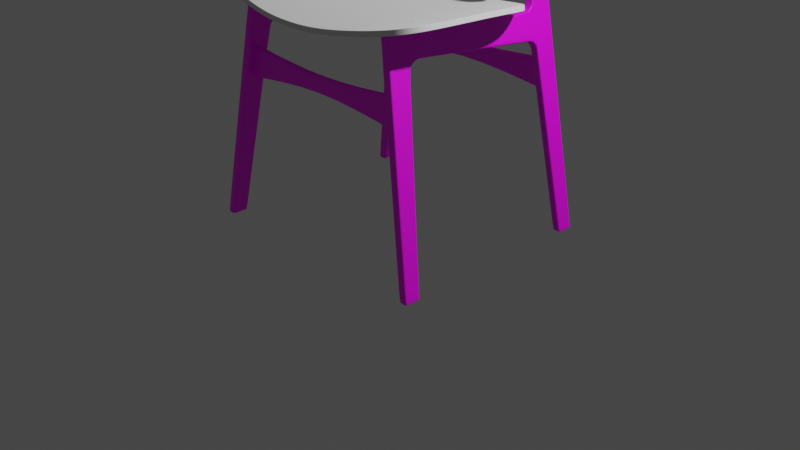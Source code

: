 # Source: part_7.blend  (saved by Blender 2.82.7; exported with 4.5.12 LTS)
import bpy
from mathutils import Matrix  # noqa: F401  (used for matrix-valued properties, if any)

bpy.ops.wm.read_factory_settings(use_empty=True)
scene = bpy.context.scene
scene.name = 'Scene'

# ---- collections
col_collection = bpy.data.collections.new('Collection'); scene.collection.children.link(col_collection)
col_references = bpy.data.collections.new('References'); scene.collection.children.link(col_references)
col_chair = bpy.data.collections.new('Chair'); scene.collection.children.link(col_chair)

# ---- images (referenced by path relative to the original .blend; pixels are not part of the script)
import os
ASSET_DIR = os.environ.get("B2B_ASSET_DIR", "")  # directory of the original .blend (textures are referenced by path, not embedded)
HERE = os.path.dirname(os.path.abspath(__file__))  # packed textures are extracted next to this script under _unpacked/

def load_image(name, relpath, width, height, colorspace="sRGB"):
    """Load a texture the original file referenced (path relative to the .blend, or extracted next to this script)."""
    p = next((c for c in (os.path.join(HERE, relpath), os.path.join(ASSET_DIR, relpath)) if relpath and os.path.exists(c)), "")
    if p:
        img = bpy.data.images.load(p, check_existing=True)
        img.name = name
    else:  # same state as the original file: an image datablock whose file is absent (Cycles renders it pink)
        img = bpy.data.images.new(name, width, height)
        img.source = "FILE"
        img.filepath = "//" + (relpath or name)
    img.colorspace_settings.name = colorspace
    return img
img_untitled = load_image('Untitled', '', 1024, 1024, 'sRGB')

# ---- materials (node trees are filled in below, after node groups)
mat_material = bpy.data.materials.new('Material')
mat_material.use_transparent_shadow = False

# ---- node groups
ng_auto_smooth = bpy.data.node_groups.new('Auto Smooth', 'GeometryNodeTree')
_s = ng_auto_smooth.interface.new_socket(name='Geometry', in_out='OUTPUT', socket_type='NodeSocketGeometry')
_s = ng_auto_smooth.interface.new_socket(name='Geometry', in_out='INPUT', socket_type='NodeSocketGeometry')
_s = ng_auto_smooth.interface.new_socket(name='Angle', in_out='INPUT', socket_type='NodeSocketFloat')
_s.subtype = 'ANGLE'
_s.min_value = 0.0
_s.max_value = 3.142
ng_auto_smooth.is_modifier = True
_N = ng_auto_smooth.nodes; _L = ng_auto_smooth.links
n0 = _N.new('NodeGroupOutput'); n0.name = 'Group Output'; n0.location = (480, -100)
n1 = _N.new('NodeGroupInput'); n1.name = 'Group Input'; n1.location = (-420, -300)
n2 = _N.new('NodeGroupInput'); n2.name = 'Group Input.001'; n2.location = (-60, -100)
n3 = _N.new('GeometryNodeSetShadeSmooth'); n3.name = 'Set Shade Smooth'; n3.location = (120, -100)
n3.domain = 'EDGE'
n4 = _N.new('GeometryNodeSetShadeSmooth'); n4.name = 'Set Shade Smooth.001'; n4.location = (300, -100)
n5 = _N.new('GeometryNodeInputMeshEdgeAngle'); n5.name = 'Edge Angle'; n5.location = (-420, -220)
n6 = _N.new('GeometryNodeInputEdgeSmooth'); n6.name = 'Is Edge Smooth'; n6.location = (-60, -160)
n7 = _N.new('GeometryNodeInputShadeSmooth'); n7.name = 'Is Face Smooth'; n7.location = (-240, -340)
n8 = _N.new('FunctionNodeBooleanMath'); n8.name = 'Boolean Math'; n8.location = (-60, -220)
n9 = _N.new('FunctionNodeCompare'); n9.name = 'Compare'; n9.location = (-240, -180)
n9.operation = 'LESS_EQUAL'
_L.new(n5.outputs[0], n9.inputs[0])
_L.new(n4.outputs[0], n0.inputs[0])
_L.new(n1.outputs[1], n9.inputs[1])
_L.new(n9.outputs[0], n8.inputs[0])
_L.new(n7.outputs[0], n8.inputs[1])
_L.new(n2.outputs[0], n3.inputs[0])
_L.new(n6.outputs[0], n3.inputs[1])
_L.new(n3.outputs[0], n4.inputs[0])
_L.new(n8.outputs[0], n3.inputs[2])
n0.is_active_output = True

# ---- material node trees
mat_material.use_nodes = True; mat_material.node_tree.nodes.clear()
_N = mat_material.node_tree.nodes; _L = mat_material.node_tree.links
n0 = _N.new('ShaderNodeOutputMaterial'); n0.name = 'Material Output'; n0.location = (300, 300)
n1 = _N.new('ShaderNodeBsdfPrincipled'); n1.name = 'Principled BSDF'; n1.location = (10, 300)
n1.distribution = 'GGX'
n1.subsurface_method = 'BURLEY'
n1.inputs[3].default_value = 1.45
n1.inputs[27].default_value = (0.0, 0.0, 0.0, 1.0)
n1.inputs[28].default_value = 1.0
n2 = _N.new('ShaderNodeTexImage'); n2.name = 'Image Texture'; n2.location = (-280, 280)
n2.image = img_untitled
_L.new(n1.outputs[0], n0.inputs[0])
_L.new(n2.outputs[0], n1.inputs[0])
n0.is_active_output = True

# ---- world
world_world = bpy.data.worlds.new('World'); scene.world = world_world
world_world.use_nodes = True; world_world.node_tree.nodes.clear()
_N = world_world.node_tree.nodes; _L = world_world.node_tree.links
n0 = _N.new('ShaderNodeOutputWorld'); n0.name = 'World Output'; n0.location = (300, 300)
n1 = _N.new('ShaderNodeBackground'); n1.name = 'Background'; n1.location = (10, 300)
n1.inputs[0].default_value = (0.05088, 0.05088, 0.05088, 1.0)
_L.new(n1.outputs[0], n0.inputs[0])
n0.is_active_output = True
world_world.color = (0.05088, 0.05088, 0.05088)
world_world.use_sun_shadow = False
world_world.sun_shadow_jitter_overblur = 0.0

# ---- cameras
cam_camera = bpy.data.cameras.new('Camera')
cam_camera.clip_end = 100.0
cam_camera.ortho_scale = 7.314

# ---- lights
light_light = bpy.data.lights.new('Light', 'POINT')
light_light.transmission_factor = 0.0
light_light.energy = 1000.0
light_light.shadow_soft_size = 0.1
light_light.shadow_maximum_resolution = 0.006
light_light.use_absolute_resolution = True

# ---- meshes
me_plane_001 = bpy.data.meshes.new('Plane.001')
me_plane_001.from_pydata([(0.0, 1.088, -0.7802), (1.22, 0.6679, -0.4765), (-1.344e-16, 1.063, 0.7476), (1.064, 0.7669, 0.5254), (0.5027, 1.036, -0.7594), (0.4255, 1.042, 0.7322), (1.037, 0.8156, -0.7449), (0.9446, 0.841, 0.6844), (-3.867e-16, 1.077, -0.4083), (1.193, 0.6811, -0.3063), (0.4865, 1.018, -0.3852), (0.9939, 0.8077, -0.3517), (1.099, 0.7445, 0.3682), (0.4457, 1.025, 0.3987), (0.9109, 0.9172, 0.399), (-2.107e-16, 1.07, 0.402)], [], [(14, 12, 3, 7), (15, 13, 5, 2), (13, 14, 7, 5), (4, 6, 11, 10), (0, 4, 10, 8), (6, 1, 9, 11), (10, 11, 14, 13), (8, 10, 13, 15), (11, 9, 12, 14)])
me_plane_001.polygons.foreach_set('use_smooth', [True] * 9)
_uv = me_plane_001.uv_layers.new(name='UVMap')
_uv.uv.foreach_set('vector', [0.8284, 0.775, 1.0, 0.775, 1.0, 1.0, 0.8284, 1.0, 0.0, 0.775, 0.4164, 0.775, 0.4164, 1.0, 0.0, 1.0, 0.4164, 0.775, 0.8284, 0.775, 0.8284, 1.0, 0.4164, 1.0, 0.4164, 0.0, 0.8284, 0.0, 0.8284, 0.2188, 0.4164, 0.2188, 0.0, 0.0, 0.4164, 0.0, 0.4164, 0.2188, 0.0, 0.2188, 0.8284, 0.0, 1.0, 0.0, 1.0, 0.2188, 0.8284, 0.2188, 0.4164, 0.2188, 0.8284, 0.2188, 0.8284, 0.775, 0.4164, 0.775, 0.0, 0.2188, 0.4164, 0.2188, 0.4164, 0.775, 0.0, 0.775, 0.8284, 0.2188, 1.0, 0.2188, 1.0, 0.775, 0.8284, 0.775])
me_plane_001.use_remesh_fix_poles = True
me_plane_001.use_remesh_preserve_attributes = False
me_plane_001.use_mirror_vertex_groups = False
me_plane_001.update()
me_cube_001 = bpy.data.meshes.new('Cube.001')
me_cube_001.from_pydata([(0.03943, -0.08797, -0.09367), (0.03943, 0.0836, -0.0933), (0.04083, 0.05331, 2.251), (0.04083, 0.2843, 2.236), (0.04083, 0.2965, 1.952), (0.04083, 1.536, 1.867), (0.04085, 0.3855, 1.982), (0.0408, 0.4103, 2.232), (0.04083, 0.2609, 1.875), (0.04083, 0.03138, 1.893), (0.03943, 0.0472, -0.09337), (0.04083, 0.2184, 1.877), (0.04083, 0.2684, 1.989), (0.04083, 0.03899, 2.007), (0.04083, 1.535, 1.91), (0.04084, 0.39, 2.028), (0.04083, 0.06878, 1.891), (0.03943, -0.04903, -0.09358), (0.04083, 0.07725, 2.003), (0.04083, 0.09277, 2.248), (0.03975, 0.08427, -0.0491), (0.03979, -0.0878, -0.04911), (0.03976, 0.04783, -0.04911), (0.03978, -0.04873, -0.04911), (0.04081, 0.4062, 2.189), (0.04083, 0.05206, 2.211), (0.04083, 0.2842, 2.192), (0.04083, 0.08801, 2.206), (0.04083, 1.774, 1.84), (0.04083, 1.774, 1.886), (0.04083, 1.864, 1.848), (0.04083, 1.835, 1.809), (0.04083, 2.078, 2.163), (0.04083, 2.092, 1.828), (0.04083, 1.869, 1.75), (0.04083, 1.907, 1.757), (0.04083, 2.095, 1.762), (0.04083, 2.074, 2.249), (0.04083, 2.066, 2.392), (0.04083, 2.069, 2.694), (0.04083, 2.08, 3.542), (0.04219, 2.221, 3.502), (0.04083, 1.412, 2.182), (0.04083, 1.463, 2.177), (0.04083, 1.532, 2.096), (0.04083, 1.531, 2.121), (0.04083, 1.774, 2.09), (0.04083, 1.774, 2.119), (0.04083, 1.858, 2.142), (0.04083, 1.836, 2.168), (0.04083, 1.888, 2.244), (0.04083, 1.85, 2.241), (0.04083, 1.879, 2.396), (0.04083, 1.838, 2.397), (0.04083, 1.82, 2.71), (0.04083, 1.849, 2.825), (0.04083, 2.056, 1.761), (0.04083, 2.053, 1.828), (0.04207, 2.182, 3.513), (0.04083, 2.04, 2.158), (0.04083, 2.036, 2.248), (0.04083, 2.029, 2.39), (0.04083, 2.033, 2.697), (0.04232, 2.22, 3.619), (0.04057, 2.166, 3.598), (0.0424, 2.123, 3.683), (0.0424, 2.111, 3.65), (0.04083, 0.2751, 1.924), (0.04083, 0.2277, 1.932), (0.04083, 0.03469, 1.952), (0.04083, 0.07367, 1.948), (0.04083, 0.3421, 1.976), (0.04083, 0.3381, 2.025), (0.04083, 0.3464, 2.234), (0.04083, 0.3448, 2.189), (0.04083, 2.093, 1.795), (0.04083, 1.856, 1.783), (0.04083, 1.898, 1.791), (0.04083, 2.056, 1.795), (0.04083, 1.812, 1.88), (0.04083, 1.808, 1.83), (0.04083, 1.82, 2.102), (0.04083, 1.809, 2.135), (0.04083, 1.874, 1.665), (0.04083, 2.099, 1.675), (0.04083, 1.917, 1.666), (0.04083, 1.653, 1.899), (0.04083, 1.655, 1.854), (0.04083, 1.652, 2.083), (0.04083, 1.655, 2.114), (0.03103, 1.531, 2.121), (0.03103, 1.463, 2.177), (0.03103, 1.774, 2.119), (0.03103, 1.836, 2.168), (0.03103, 1.85, 2.241), (0.03103, 1.838, 2.397), (0.03103, 1.82, 2.71), (0.03103, 1.809, 2.135), (0.03103, 1.655, 2.114), (0.0116, -0.08797, -0.08855), (0.01225, 0.2955, 1.954), (0.01225, 1.536, 1.867), (0.01227, 0.3853, 1.982), (0.01225, 0.2609, 1.875), (0.0116, 0.0836, -0.08818), (0.01225, 0.05331, 2.251), (0.01225, 0.03138, 1.893), (0.0116, 0.0472, -0.08825), (0.01225, 0.03899, 2.007), (0.0116, -0.04903, -0.08846), (0.01195, -0.0878, -0.044), (0.01192, 0.08427, -0.044), (0.01225, 0.05206, 2.211), (0.01225, 1.774, 1.84), (0.01225, 1.835, 1.809), (0.01225, 1.869, 1.75), (0.01244, 2.0, -0.04532), (0.01225, 0.03469, 1.952), (0.01225, 0.2751, 1.924), (0.01225, 0.3421, 1.976), (0.01225, 1.856, 1.783), (0.01225, 1.808, 1.83), (0.01225, 1.874, 1.665), (0.01225, 1.655, 1.854), (0.01225, 2.095, 1.762), (0.01225, 2.078, 2.163), (0.01225, 2.092, 1.828), (0.01182, 2.173, -0.0452), (0.01225, 2.074, 2.249), (0.01225, 2.066, 2.392), (0.01225, 2.069, 2.694), (0.01306, 2.221, 3.502), (0.01313, 2.22, 3.619), (0.01318, 2.123, 3.683), (0.01225, 2.093, 1.795), (0.01225, 2.099, 1.675), (0.03924, 2.037, -0.05023), (0.04028, 2.0, -0.05043), (0.04083, 2.06, 1.673), (0.03934, 2.134, -0.05025), (0.03965, 2.173, -0.05031), (0.01193, 2.002, -0.0887), (0.01193, 2.175, -0.0887), (0.03975, 2.039, -0.09389), (0.03975, 2.002, -0.09389), (0.03975, 2.136, -0.09389), (0.01193, 2.039, -0.0887), (0.01193, 2.136, -0.0887), (0.03975, 2.175, -0.09389), (0.04261, 2.208, 3.446), (0.04083, 2.063, 3.49), (0.04238, 2.169, 3.456), (0.0133, 2.208, 3.446), (-0.0401, -0.08797, -0.07903), (-0.0401, 0.0836, -0.07867), (-0.04083, 0.05331, 2.251), (-0.04083, 0.2843, 2.236), (-0.04083, 0.2965, 1.952), (-0.04083, 1.536, 1.867), (-0.04081, 0.3849, 1.982), (-0.04086, 0.4096, 2.232), (-0.04083, 0.2609, 1.875), (-0.04083, 0.03138, 1.893), (-0.0401, 0.0472, -0.07874), (-0.04083, 0.2184, 1.877), (-0.04083, 0.2684, 1.989), (-0.04083, 0.03899, 2.007), (-0.04083, 1.535, 1.91), (-0.04082, 0.3894, 2.028), (-0.04083, 0.06878, 1.891), (-0.0401, -0.04903, -0.07895), (-0.04083, 0.07725, 2.003), (-0.04083, 0.09277, 2.248), (-0.0003353, 0.0836, -0.08598), (-0.0003367, -0.08797, -0.08635), (0.0, 0.05331, 2.251), (0.0, 0.2952, 1.955), (0.0, 1.536, 1.867), (1.842e-05, 0.3852, 1.982), (0.0, 0.2609, 1.875), (0.0, 0.03138, 1.893), (-0.0003356, 0.0472, -0.08606), (0.0, 0.03899, 2.007), (0.0, 1.463, 2.177), (-0.0003363, -0.04903, -0.08626), (-0.03979, 0.08427, -0.03451), (-0.03975, -0.0878, -0.03451), (-0.03978, 0.04783, -0.03451), (-0.03976, -0.04873, -0.03451), (1.809e-05, -0.0878, -0.04181), (-1.91e-05, 0.08427, -0.04181), (-0.04085, 0.4058, 2.193), (-0.04083, 0.05206, 2.211), (-0.04083, 0.2842, 2.192), (-0.04083, 0.08801, 2.206), (0.0, 1.531, 2.121), (0.0, 0.05206, 2.211), (-0.04083, 1.774, 1.84), (-0.04083, 1.774, 1.886), (1.577e-11, 1.774, 1.84), (-8.873e-11, 1.774, 2.119), (-0.04083, 1.864, 1.848), (0.0, 1.836, 2.168), (-0.04083, 1.835, 1.809), (-0.04083, 2.078, 2.163), (0.0, 2.078, 2.163), (0.0, 2.092, 1.828), (-0.04083, 2.092, 1.828), (0.0, 1.835, 1.809), (-0.04083, 1.869, 1.75), (0.0, 1.869, 1.75), (-0.04083, 1.907, 1.757), (-0.04083, 2.095, 1.762), (0.0, 2.095, 1.762), (0.0005062, 2.0, -0.04313), (0.0, 1.85, 2.241), (-0.04083, 2.074, 2.249), (0.0, 2.074, 2.249), (0.0, 1.838, 2.397), (-0.04083, 2.066, 2.392), (0.0, 2.066, 2.392), (0.0, 1.82, 2.71), (-0.04083, 2.069, 2.694), (0.0, 2.069, 2.694), (-0.04083, 2.08, 3.542), (-0.04219, 2.221, 3.502), (0.0, 2.221, 3.502), (-0.04083, 1.412, 2.182), (-0.04083, 1.463, 2.177), (-0.04083, 1.532, 2.096), (-0.04083, 1.531, 2.121), (-0.04083, 1.774, 2.09), (-0.04083, 1.774, 2.119), (-0.04083, 1.858, 2.142), (-0.04083, 1.836, 2.168), (-0.04083, 1.888, 2.244), (-0.04083, 1.85, 2.241), (-0.04083, 1.879, 2.396), (-0.04083, 1.838, 2.397), (-0.04083, 1.82, 2.71), (-0.04083, 1.849, 2.825), (-0.04083, 2.056, 1.761), (-0.04083, 2.053, 1.828), (-0.04207, 2.182, 3.513), (-0.04083, 2.04, 2.158), (-0.04083, 2.036, 2.248), (-0.04083, 2.029, 2.39), (-0.04083, 2.033, 2.697), (-0.04232, 2.22, 3.619), (0.0, 2.22, 3.619), (-0.04057, 2.166, 3.598), (-0.0424, 2.123, 3.683), (0.0, 2.123, 3.683), (-0.0424, 2.111, 3.65), (-0.04083, 0.2751, 1.924), (-0.04083, 0.2277, 1.932), (-0.04083, 0.03469, 1.952), (-0.04083, 0.07367, 1.948), (0.0, 0.2751, 1.924), (0.0, 0.03469, 1.952), (-0.04083, 0.3421, 1.976), (-0.04083, 0.3381, 2.025), (-0.04083, 0.3464, 2.234), (0.0, 0.3421, 1.976), (-0.04083, 0.3448, 2.193), (0.0, 2.093, 1.795), (-0.04083, 2.093, 1.795), (-0.04083, 1.856, 1.783), (0.0, 1.856, 1.783), (-0.04083, 1.898, 1.791), (-0.04083, 2.056, 1.795), (-0.04083, 1.812, 1.88), (0.0, 1.809, 2.135), (-0.04083, 1.808, 1.83), (0.0, 1.808, 1.83), (-0.04083, 1.82, 2.102), (-0.04083, 1.809, 2.135), (-0.04083, 1.874, 1.665), (0.0, 1.874, 1.665), (0.0, 2.099, 1.675), (-0.04083, 2.099, 1.675), (-0.04083, 1.917, 1.666), (-0.04083, 1.653, 1.899), (0.0, 1.655, 1.854), (-0.04083, 1.655, 1.854), (0.0, 1.655, 2.114), (-0.04083, 1.652, 2.083), (-0.04083, 1.655, 2.114), (-0.03103, 1.531, 2.121), (-0.03103, 1.463, 2.177), (-0.03103, 1.774, 2.119), (-0.03103, 1.836, 2.168), (-0.03103, 1.85, 2.241), (-0.03103, 1.838, 2.397), (-0.03103, 1.82, 2.71), (-0.03103, 1.809, 2.135), (-0.03103, 1.655, 2.114), (-0.01227, -0.08797, -0.08415), (-0.01225, 0.2955, 1.954), (-0.01225, 1.536, 1.867), (-0.01224, 0.3851, 1.982), (-0.01225, 0.2609, 1.875), (-0.01227, 0.0836, -0.08379), (-0.01225, 0.05331, 2.251), (-0.01225, 0.03138, 1.893), (-0.01227, 0.0472, -0.08386), (-0.01225, 0.03899, 2.007), (-0.01227, -0.04903, -0.08407), (-0.01192, -0.0878, -0.03962), (-0.01195, 0.08427, -0.03961), (-0.01225, 0.05206, 2.211), (-0.01225, 1.774, 1.84), (-0.01225, 1.835, 1.809), (-0.01225, 1.869, 1.75), (-0.01143, 2.0, -0.04094), (-0.01225, 0.03469, 1.952), (-0.01225, 0.2751, 1.924), (-0.01225, 0.3421, 1.976), (-0.01225, 1.856, 1.783), (-0.01225, 1.808, 1.83), (-0.01225, 1.874, 1.665), (-0.01225, 1.655, 1.854), (-0.01225, 2.095, 1.762), (-0.01225, 2.078, 2.163), (-0.01225, 2.092, 1.828), (-0.01206, 2.173, -0.04082), (-0.01225, 2.074, 2.249), (-0.01225, 2.066, 2.392), (-0.01225, 2.069, 2.694), (-0.01306, 2.221, 3.502), (-0.01313, 2.22, 3.619), (-0.01318, 2.123, 3.683), (-0.01225, 2.093, 1.795), (-0.01225, 2.099, 1.675), (-0.0403, 2.037, -0.03564), (-0.03926, 2.0, -0.03583), (-0.04083, 2.06, 1.673), (-0.0402, 2.134, -0.03565), (-0.03989, 2.173, -0.03571), (-0.0001201, 2.173, -0.04301), (-3.248e-09, 2.002, -0.08647), (-0.01193, 2.002, -0.08425), (-0.01193, 2.175, -0.08425), (-0.03975, 2.039, -0.07906), (-0.03975, 2.002, -0.07906), (-3.337e-09, 2.175, -0.08647), (-0.03975, 2.136, -0.07906), (-3.267e-09, 2.039, -0.08647), (-0.01193, 2.039, -0.08425), (-0.01193, 2.136, -0.08425), (-3.317e-09, 2.136, -0.08647), (-0.03975, 2.175, -0.07906), (0.0, 2.208, 3.446), (-0.04261, 2.208, 3.446), (-0.04083, 2.063, 3.49), (-0.04238, 2.169, 3.456), (-0.0133, 2.208, 3.446)], [], [(109, 17, 0, 99), (27, 19, 2, 25), (15, 6, 5, 14), (118, 100, 4, 67), (70, 18, 13, 69), (7, 24, 44, 42), (72, 71, 6, 15), (23, 16, 9, 21), (111, 103, 8, 20), (20, 8, 11, 22), (67, 4, 12, 68), (104, 1, 10, 107), (74, 72, 15, 24), (81, 79, 30, 48), (98, 89, 47, 92), (22, 11, 16, 23), (68, 12, 18, 70), (26, 3, 19, 27), (107, 10, 17, 109), (110, 106, 180, 189), (119, 263, 178, 102), (102, 178, 177, 101), (117, 108, 182, 259), (112, 105, 175, 196), (99, 110, 189, 174), (10, 22, 23, 17), (1, 20, 22, 10), (104, 111, 20, 1), (17, 23, 21, 0), (108, 112, 196, 182), (12, 26, 27, 18), (88, 86, 29, 46), (73, 74, 24, 7), (86, 87, 28, 29), (18, 27, 25, 13), (24, 15, 14, 44), (123, 283, 199, 113), (97, 82, 49, 93), (79, 80, 31, 30), (59, 57, 33, 32), (121, 274, 208, 114), (126, 125, 32, 33), (134, 75, 36, 124), (122, 278, 214, 116), (59, 32, 37, 60), (77, 76, 34, 35), (120, 268, 210, 115), (93, 49, 51, 94), (78, 56, 36, 75), (135, 84, 140, 127), (85, 83, 137, 136), (138, 85, 136, 139), (95, 53, 54, 96), (94, 51, 53, 95), (125, 205, 217, 128), (151, 149, 41, 58), (128, 217, 220, 129), (60, 37, 38, 61), (152, 352, 226, 131), (129, 220, 223, 130), (61, 38, 39, 62), (42, 44, 45, 43), (88, 46, 47, 89), (81, 48, 49, 82), (51, 49, 48, 50), (53, 51, 50, 52), (54, 53, 52, 55), (90, 91, 43, 45), (52, 61, 62, 55), (50, 60, 61, 52), (150, 151, 58, 40), (84, 138, 139, 140), (77, 35, 56, 78), (48, 59, 60, 50), (48, 30, 57, 59), (131, 226, 249, 132), (58, 41, 63, 64), (132, 249, 252, 133), (64, 63, 65, 66), (58, 64, 66, 40), (106, 117, 259, 180), (11, 68, 70, 16), (8, 67, 68, 11), (16, 70, 69, 9), (103, 118, 67, 8), (3, 26, 74, 73), (100, 176, 263, 119), (26, 12, 72, 74), (12, 4, 71, 72), (30, 77, 78, 57), (57, 78, 75, 33), (114, 208, 268, 120), (30, 31, 76, 77), (126, 33, 75, 134), (46, 81, 82, 47), (113, 199, 274, 121), (29, 28, 80, 79), (92, 47, 82, 97), (46, 29, 79, 81), (36, 56, 138, 84), (56, 35, 85, 138), (35, 34, 83, 85), (124, 36, 84, 135), (115, 210, 278, 122), (44, 88, 89, 45), (101, 177, 283, 123), (14, 5, 87, 86), (44, 14, 86, 88), (90, 45, 89, 98), (195, 90, 98, 285), (200, 92, 97, 272), (195, 183, 91, 90), (215, 94, 95, 218), (218, 95, 96, 221), (202, 93, 94, 215), (272, 97, 93, 202), (285, 98, 92, 200), (5, 101, 123, 87), (34, 115, 122, 83), (28, 113, 121, 80), (31, 114, 120, 76), (4, 100, 119, 71), (179, 258, 118, 103), (9, 69, 117, 106), (76, 120, 115, 34), (83, 122, 116, 137), (80, 121, 114, 31), (87, 123, 113, 28), (13, 25, 112, 108), (173, 190, 111, 104), (0, 21, 110, 99), (25, 2, 105, 112), (69, 13, 108, 117), (6, 102, 101, 5), (71, 119, 102, 6), (21, 9, 106, 110), (181, 107, 109, 184), (173, 104, 107, 181), (190, 179, 103, 111), (258, 176, 100, 118), (184, 109, 99, 174), (213, 124, 135, 279), (206, 126, 134, 265), (63, 132, 133, 65), (41, 131, 132, 63), (38, 129, 130, 39), (149, 152, 131, 41), (37, 128, 129, 38), (32, 125, 128, 37), (279, 135, 127, 339), (265, 134, 124, 213), (206, 205, 125, 126), (137, 116, 141, 144), (116, 214, 340, 141), (139, 136, 143, 145), (140, 139, 145, 148), (127, 140, 148, 142), (339, 127, 142, 345), (136, 137, 144, 143), (350, 345, 142, 147), (340, 347, 146, 141), (347, 350, 147, 146), (143, 144, 141, 146), (145, 143, 146, 147), (148, 145, 147, 142), (39, 130, 152, 149), (55, 62, 151, 150), (130, 223, 352, 152), (62, 39, 149, 151), (307, 297, 153, 170), (194, 192, 155, 172), (168, 167, 158, 159), (316, 254, 157, 298), (257, 256, 166, 171), (160, 227, 229, 191), (261, 168, 159, 260), (188, 186, 162, 169), (309, 185, 161, 301), (185, 187, 164, 161), (254, 255, 165, 157), (302, 305, 163, 154), (264, 191, 168, 261), (275, 233, 201, 271), (296, 290, 232, 287), (187, 188, 169, 164), (255, 257, 171, 165), (193, 194, 172, 156), (305, 307, 170, 163), (308, 189, 180, 304), (317, 300, 178, 263), (300, 299, 177, 178), (315, 259, 182, 306), (310, 196, 175, 303), (297, 174, 189, 308), (163, 170, 188, 187), (154, 163, 187, 185), (302, 154, 185, 309), (170, 153, 186, 188), (306, 182, 196, 310), (165, 171, 194, 193), (286, 231, 198, 282), (262, 160, 191, 264), (282, 198, 197, 284), (171, 166, 192, 194), (191, 229, 167, 168), (321, 311, 199, 283), (295, 291, 234, 276), (271, 201, 203, 273), (244, 204, 207, 242), (319, 312, 208, 274), (324, 207, 204, 323), (332, 322, 212, 266), (320, 314, 214, 278), (244, 245, 216, 204), (269, 211, 209, 267), (318, 313, 210, 268), (291, 292, 236, 234), (270, 266, 212, 241), (333, 325, 338, 280), (281, 334, 335, 277), (336, 337, 334, 281), (293, 294, 239, 238), (292, 293, 238, 236), (323, 326, 217, 205), (355, 243, 225, 353), (326, 327, 220, 217), (245, 246, 219, 216), (356, 329, 226, 352), (327, 328, 223, 220), (246, 247, 222, 219), (227, 228, 230, 229), (286, 287, 232, 231), (275, 276, 234, 233), (236, 235, 233, 234), (238, 237, 235, 236), (239, 240, 237, 238), (288, 230, 228, 289), (237, 240, 247, 246), (235, 237, 246, 245), (354, 224, 243, 355), (280, 338, 337, 336), (269, 270, 241, 211), (233, 235, 245, 244), (233, 244, 242, 201), (329, 330, 249, 226), (243, 250, 248, 225), (330, 331, 252, 249), (250, 253, 251, 248), (243, 224, 253, 250), (304, 180, 259, 315), (164, 169, 257, 255), (161, 164, 255, 254), (169, 162, 256, 257), (301, 161, 254, 316), (156, 262, 264, 193), (298, 317, 263, 176), (193, 264, 261, 165), (165, 261, 260, 157), (201, 242, 270, 269), (242, 207, 266, 270), (312, 318, 268, 208), (201, 269, 267, 203), (324, 332, 266, 207), (231, 232, 276, 275), (311, 319, 274, 199), (198, 271, 273, 197), (290, 295, 276, 232), (231, 275, 271, 198), (212, 280, 336, 241), (241, 336, 281, 211), (211, 281, 277, 209), (322, 333, 280, 212), (313, 320, 278, 210), (229, 230, 287, 286), (299, 321, 283, 177), (167, 282, 284, 158), (229, 286, 282, 167), (288, 296, 287, 230), (195, 285, 296, 288), (200, 272, 295, 290), (195, 288, 289, 183), (215, 218, 293, 292), (218, 221, 294, 293), (202, 215, 292, 291), (272, 202, 291, 295), (285, 200, 290, 296), (158, 284, 321, 299), (209, 277, 320, 313), (197, 273, 319, 311), (203, 267, 318, 312), (157, 260, 317, 298), (179, 301, 316, 258), (162, 304, 315, 256), (267, 209, 313, 318), (277, 335, 314, 320), (273, 203, 312, 319), (284, 197, 311, 321), (166, 306, 310, 192), (173, 302, 309, 190), (153, 297, 308, 186), (192, 310, 303, 155), (256, 315, 306, 166), (159, 158, 299, 300), (260, 159, 300, 317), (186, 308, 304, 162), (181, 184, 307, 305), (173, 181, 305, 302), (190, 309, 301, 179), (258, 316, 298, 176), (184, 174, 297, 307), (213, 279, 333, 322), (206, 265, 332, 324), (248, 251, 331, 330), (225, 248, 330, 329), (219, 222, 328, 327), (353, 225, 329, 356), (216, 219, 327, 326), (204, 216, 326, 323), (279, 339, 325, 333), (265, 213, 322, 332), (206, 324, 323, 205), (335, 344, 341, 314), (314, 341, 340, 214), (337, 346, 343, 334), (338, 351, 346, 337), (325, 342, 351, 338), (339, 345, 342, 325), (334, 343, 344, 335), (350, 349, 342, 345), (340, 341, 348, 347), (347, 348, 349, 350), (343, 348, 341, 344), (346, 349, 348, 343), (351, 342, 349, 346), (222, 353, 356, 328), (240, 354, 355, 247), (328, 356, 352, 223), (247, 355, 353, 222), (55, 150, 40, 66, 65, 133, 252, 331, 251, 253, 224, 354, 240, 239, 294, 221, 96, 54)])
_k = {(6, 102): 1.0, (7, 24): 1.0, (6, 15): 1.0, (15, 24): 1.0, (28, 29): 1.0, (28, 113): 1.0, (54, 55): 1.0, (46, 47): 1.0, (29, 46): 1.0, (92, 200): 1.0, (96, 221): 1.0, (55, 150): 1.0, (65, 66): 1.0, (65, 133): 1.0, (40, 66): 1.0, (47, 92): 1.0, (54, 96): 1.0, (102, 178): 1.0, (113, 199): 1.0, (133, 252): 1.0, (40, 150): 1.0, (159, 300): 1.0, (160, 191): 1.0, (159, 168): 1.0, (168, 191): 1.0, (197, 198): 1.0, (197, 311): 1.0, (239, 240): 1.0, (231, 232): 1.0, (198, 231): 1.0, (200, 290): 1.0, (221, 294): 1.0, (240, 354): 1.0, (251, 253): 1.0, (251, 331): 1.0, (224, 253): 1.0, (232, 290): 1.0, (239, 294): 1.0, (178, 300): 1.0, (199, 311): 1.0, (252, 331): 1.0, (224, 354): 1.0}
me_cube_001.attributes.new('crease_edge', 'FLOAT', 'EDGE').data.foreach_set('value', [_k.get((min(e.vertices), max(e.vertices)), 0.0) for e in me_cube_001.edges])
_uv = me_cube_001.uv_layers.new(name='UVMap')
_uv.uv.foreach_set('vector', [0.1933, 0.1958, 0.1981, 0.1958, 0.1981, 0.2025, 0.1933, 0.2025, 0.3753, 0.05836, 0.3831, 0.05979, 0.3798, 0.06532, 0.3747, 0.06423, 0.09656, 0.1422, 0.1044, 0.1422, 0.1039, 0.3404, 0.09665, 0.3394, 0.1168, 0.1717, 0.1167, 0.1636, 0.1232, 0.1638, 0.1231, 0.1719, 0.3299, 0.05656, 0.3398, 0.05691, 0.3398, 0.06381, 0.3299, 0.06359, 0.06134, 0.1421, 0.06873, 0.1421, 0.06493, 0.3357, 0.05247, 0.3138, 0.3477, 0.01043, 0.3387, 0.009042, 0.3403, 0.000981, 0.3489, 0.0007485, 0.009138, 0.05539, 0.3193, 0.05639, 0.3188, 0.06282, 0.008978, 0.0622, 0.1175, 0.4342, 0.1172, 0.1833, 0.1223, 0.1832, 0.1225, 0.4353, 0.01046, 0.03308, 0.3198, 0.02304, 0.3197, 0.03019, 0.01004, 0.03904, 0.3284, 0.02087, 0.3337, 0.01725, 0.34, 0.02276, 0.3293, 0.0293, 0.1933, 0.1731, 0.1981, 0.1731, 0.1981, 0.1793, 0.1933, 0.1793, 0.3784, 0.01169, 0.3477, 0.01043, 0.3489, 0.0007485, 0.3795, 0.0001818, 0.3959, 0.3762, 0.395, 0.338, 0.4039, 0.3327, 0.4024, 0.3831, 0.1682, 0.2094, 0.1699, 0.2094, 0.1699, 0.2298, 0.1682, 0.2298, 0.01004, 0.03904, 0.3197, 0.03019, 0.3193, 0.05639, 0.009138, 0.05539, 0.3293, 0.0293, 0.34, 0.02276, 0.3398, 0.05691, 0.3299, 0.05656, 0.378, 0.02298, 0.3862, 0.02391, 0.3831, 0.05979, 0.3753, 0.05836, 0.1933, 0.1793, 0.1981, 0.1793, 0.1981, 0.1958, 0.1933, 0.1958, 0.01042, 0.06779, 0.3184, 0.06825, 0.3183, 0.07111, 0.01102, 0.07098, 0.1168, 0.152, 0.114, 0.152, 0.114, 0.1421, 0.1168, 0.1421, 0.1417, 0.1527, 0.1417, 0.1497, 0.3177, 0.15, 0.3178, 0.1526, 0.3298, 0.06881, 0.3398, 0.06892, 0.3398, 0.07109, 0.3298, 0.0711, 0.3745, 0.06906, 0.381, 0.06893, 0.3812, 0.07107, 0.3745, 0.07107, 0.0004771, 0.06811, 0.01042, 0.06779, 0.01102, 0.07098, 0.0008706, 0.07086, 0.002624, 0.03856, 0.01004, 0.03904, 0.009138, 0.05539, 0.001036, 0.05479, 0.003151, 0.03257, 0.01046, 0.03308, 0.01004, 0.03904, 0.002624, 0.03856, 0.1169, 0.4446, 0.1175, 0.4342, 0.1225, 0.4353, 0.1233, 0.4453, 0.001036, 0.05479, 0.009138, 0.05539, 0.008978, 0.0622, 0.0001357, 0.06196, 0.3398, 0.06892, 0.3745, 0.06906, 0.3745, 0.07107, 0.3398, 0.07109, 0.34, 0.02276, 0.378, 0.02298, 0.3753, 0.05836, 0.3398, 0.05691, 0.06518, 0.3565, 0.09651, 0.3599, 0.09654, 0.3807, 0.06185, 0.3771, 0.3871, 0.0122, 0.3784, 0.01169, 0.3795, 0.0001818, 0.3877, 0.0001357, 0.09651, 0.3599, 0.1042, 0.361, 0.1044, 0.3815, 0.09654, 0.3807, 0.3398, 0.05691, 0.3753, 0.05836, 0.3747, 0.06423, 0.3398, 0.06381, 0.06873, 0.1421, 0.09656, 0.1422, 0.09665, 0.3394, 0.06493, 0.3357, 0.3412, 0.1524, 0.3412, 0.15, 0.3644, 0.15, 0.3644, 0.1524, 0.1539, 0.1795, 0.1556, 0.1795, 0.1556, 0.1868, 0.1539, 0.1868, 0.395, 0.338, 0.3944, 0.3295, 0.3991, 0.3259, 0.4039, 0.3327, 0.4335, 0.3862, 0.4363, 0.3298, 0.443, 0.3297, 0.44, 0.3872, 0.1351, 0.4293, 0.1324, 0.4293, 0.1324, 0.4218, 0.1351, 0.4218, 0.6358, 0.6583, 0.7009, 0.6583, 0.7009, 0.6638, 0.6357, 0.6639, 0.6294, 0.6583, 0.6293, 0.6638, 0.6229, 0.6637, 0.6231, 0.6583, 0.1355, 0.3883, 0.1324, 0.3883, 0.1326, 0.1529, 0.1357, 0.1523, 0.4335, 0.3862, 0.44, 0.3872, 0.4391, 0.4019, 0.4325, 0.4017, 0.41, 0.323, 0.4028, 0.3215, 0.4051, 0.3159, 0.4115, 0.3172, 0.1351, 0.4145, 0.1324, 0.4145, 0.1324, 0.407, 0.1351, 0.407, 0.1539, 0.1868, 0.1556, 0.1868, 0.1556, 0.1996, 0.1539, 0.1996, 0.437, 0.3241, 0.4371, 0.3182, 0.4437, 0.3184, 0.4434, 0.324, 0.6063, 0.6587, 0.6064, 0.6629, 0.3961, 0.6629, 0.397, 0.6587, 0.4135, 0.3017, 0.4061, 0.3013, 0.4315, 0.007582, 0.4378, 0.007697, 0.438, 0.3032, 0.4135, 0.3017, 0.4378, 0.007697, 0.4545, 0.00791, 0.1539, 0.2264, 0.1556, 0.2264, 0.1556, 0.2802, 0.1539, 0.2802, 0.1539, 0.1996, 0.1556, 0.1996, 0.1556, 0.2264, 0.1539, 0.2264, 0.7009, 0.6583, 0.7009, 0.6559, 0.7175, 0.6559, 0.7175, 0.6583, 0.4527, 0.609, 0.4594, 0.6073, 0.4616, 0.6169, 0.4548, 0.6188, 0.7175, 0.6583, 0.7175, 0.6559, 0.7452, 0.6559, 0.7452, 0.6583, 0.4325, 0.4017, 0.4391, 0.4019, 0.4375, 0.4264, 0.4311, 0.426, 0.9458, 0.6584, 0.9458, 0.6559, 0.9564, 0.6559, 0.9564, 0.6584, 0.7452, 0.6583, 0.7452, 0.6559, 0.8038, 0.6559, 0.8038, 0.6584, 0.4311, 0.426, 0.4375, 0.4264, 0.4372, 0.4782, 0.431, 0.4786, 0.05247, 0.3138, 0.06493, 0.3357, 0.06075, 0.3352, 0.05242, 0.3226, 0.06518, 0.3565, 0.06185, 0.3771, 0.05677, 0.3766, 0.05981, 0.3564, 0.3959, 0.3762, 0.4024, 0.3831, 0.3984, 0.3874, 0.3938, 0.3817, 0.4006, 0.4, 0.3984, 0.3874, 0.4024, 0.3831, 0.4072, 0.4006, 0.3983, 0.4267, 0.4006, 0.4, 0.4072, 0.4006, 0.4053, 0.4267, 0.3945, 0.4804, 0.3983, 0.4267, 0.4053, 0.4267, 0.3993, 0.5002, 0.1682, 0.1881, 0.1682, 0.173, 0.1699, 0.173, 0.1699, 0.1881, 0.4053, 0.4267, 0.4311, 0.426, 0.431, 0.4786, 0.3993, 0.5002, 0.4072, 0.4006, 0.4325, 0.4017, 0.4311, 0.426, 0.4053, 0.4267, 0.4345, 0.6145, 0.4527, 0.609, 0.4548, 0.6188, 0.4372, 0.6236, 0.4445, 0.3035, 0.438, 0.3032, 0.4545, 0.00791, 0.4611, 0.007985, 0.41, 0.323, 0.4115, 0.3172, 0.4371, 0.3182, 0.437, 0.3241, 0.4024, 0.3831, 0.4335, 0.3862, 0.4325, 0.4017, 0.4072, 0.4006, 0.4024, 0.3831, 0.4039, 0.3327, 0.4363, 0.3298, 0.4335, 0.3862, 0.9564, 0.6584, 0.9564, 0.6559, 0.9783, 0.6559, 0.9783, 0.6584, 0.4548, 0.6188, 0.4616, 0.6169, 0.4611, 0.6371, 0.4519, 0.6334, 0.9783, 0.6584, 0.9783, 0.6559, 0.9999, 0.6559, 0.9999, 0.6584, 0.4519, 0.6334, 0.4611, 0.6371, 0.4443, 0.6477, 0.4423, 0.6421, 0.4548, 0.6188, 0.4519, 0.6334, 0.4423, 0.6421, 0.4372, 0.6236, 0.3184, 0.06825, 0.3298, 0.06881, 0.3298, 0.0711, 0.3183, 0.07111, 0.3197, 0.03019, 0.3293, 0.0293, 0.3299, 0.05656, 0.3193, 0.05639, 0.3198, 0.02304, 0.3284, 0.02087, 0.3293, 0.0293, 0.3197, 0.03019, 0.3193, 0.05639, 0.3299, 0.05656, 0.3299, 0.06359, 0.3188, 0.06282, 0.1172, 0.1833, 0.1168, 0.1717, 0.1231, 0.1719, 0.1223, 0.1832, 0.3862, 0.02391, 0.378, 0.02298, 0.3784, 0.01169, 0.3871, 0.0122, 0.1167, 0.1636, 0.114, 0.1636, 0.114, 0.152, 0.1168, 0.152, 0.378, 0.02298, 0.34, 0.02276, 0.3477, 0.01043, 0.3784, 0.01169, 0.34, 0.02276, 0.3337, 0.01725, 0.3387, 0.009042, 0.3477, 0.01043, 0.4039, 0.3327, 0.41, 0.323, 0.437, 0.3241, 0.4363, 0.3298, 0.4363, 0.3298, 0.437, 0.3241, 0.4434, 0.324, 0.443, 0.3297, 0.1351, 0.4218, 0.1324, 0.4218, 0.1324, 0.4145, 0.1351, 0.4145, 0.4039, 0.3327, 0.3991, 0.3259, 0.4028, 0.3215, 0.41, 0.323, 0.6358, 0.6583, 0.6357, 0.6639, 0.6293, 0.6638, 0.6294, 0.6583, 0.388, 0.3739, 0.3959, 0.3762, 0.3938, 0.3817, 0.388, 0.379, 0.1351, 0.437, 0.1324, 0.437, 0.1324, 0.4293, 0.1351, 0.4293, 0.3885, 0.3391, 0.3886, 0.3311, 0.3944, 0.3295, 0.395, 0.338, 0.1539, 0.173, 0.1556, 0.173, 0.1556, 0.1795, 0.1539, 0.1795, 0.388, 0.3739, 0.3885, 0.3391, 0.395, 0.338, 0.3959, 0.3762, 0.4437, 0.3184, 0.4371, 0.3182, 0.438, 0.3032, 0.4445, 0.3035, 0.4371, 0.3182, 0.4115, 0.3172, 0.4135, 0.3017, 0.438, 0.3032, 0.4115, 0.3172, 0.4051, 0.3159, 0.4061, 0.3013, 0.4135, 0.3017, 0.6231, 0.6583, 0.6229, 0.6637, 0.6064, 0.6629, 0.6063, 0.6587, 0.1351, 0.407, 0.1324, 0.407, 0.1324, 0.3883, 0.1355, 0.3883, 0.06493, 0.3357, 0.06518, 0.3565, 0.05981, 0.3564, 0.06075, 0.3352, 0.3178, 0.1526, 0.3177, 0.15, 0.3412, 0.15, 0.3412, 0.1524, 0.09665, 0.3394, 0.1039, 0.3404, 0.1042, 0.361, 0.09651, 0.3599, 0.06493, 0.3357, 0.09665, 0.3394, 0.09651, 0.3599, 0.06518, 0.3565, 0.1682, 0.1881, 0.1699, 0.1881, 0.1699, 0.2094, 0.1682, 0.2094, 0.1629, 0.1881, 0.1682, 0.1881, 0.1682, 0.2094, 0.1629, 0.2094, 0.1486, 0.173, 0.1539, 0.173, 0.1539, 0.1795, 0.1486, 0.1795, 0.1629, 0.1881, 0.1629, 0.173, 0.1682, 0.173, 0.1682, 0.1881, 0.1486, 0.1996, 0.1539, 0.1996, 0.1539, 0.2264, 0.1486, 0.2264, 0.1486, 0.2264, 0.1539, 0.2264, 0.1539, 0.2802, 0.1486, 0.2802, 0.1486, 0.1868, 0.1539, 0.1868, 0.1539, 0.1996, 0.1486, 0.1996, 0.1486, 0.1795, 0.1539, 0.1795, 0.1539, 0.1868, 0.1486, 0.1868, 0.1629, 0.2094, 0.1682, 0.2094, 0.1682, 0.2298, 0.1629, 0.2298, 0.3177, 0.1575, 0.3178, 0.1526, 0.3412, 0.1524, 0.3411, 0.1579, 0.1412, 0.4069, 0.1351, 0.407, 0.1355, 0.3883, 0.1403, 0.3884, 0.1413, 0.437, 0.1351, 0.437, 0.1351, 0.4293, 0.1413, 0.4293, 0.1413, 0.4218, 0.1351, 0.4218, 0.1351, 0.4145, 0.1413, 0.4145, 0.1232, 0.1638, 0.1167, 0.1636, 0.1168, 0.152, 0.1233, 0.152, 0.114, 0.1833, 0.114, 0.1717, 0.1168, 0.1717, 0.1172, 0.1833, 0.3188, 0.06282, 0.3299, 0.06359, 0.3298, 0.06881, 0.3184, 0.06825, 0.1413, 0.4145, 0.1351, 0.4145, 0.1351, 0.407, 0.1412, 0.4069, 0.1403, 0.3884, 0.1355, 0.3883, 0.1357, 0.1523, 0.1405, 0.1513, 0.1413, 0.4293, 0.1351, 0.4293, 0.1351, 0.4218, 0.1413, 0.4218, 0.3411, 0.1579, 0.3412, 0.1524, 0.3644, 0.1524, 0.3644, 0.158, 0.3398, 0.06381, 0.3747, 0.06423, 0.3745, 0.06906, 0.3398, 0.06892, 0.1141, 0.4441, 0.1142, 0.4336, 0.1175, 0.4342, 0.1169, 0.4446, 0.0001357, 0.06196, 0.008978, 0.0622, 0.01042, 0.06779, 0.0004771, 0.06811, 0.3747, 0.06423, 0.3798, 0.06532, 0.381, 0.06893, 0.3745, 0.06906, 0.3299, 0.06359, 0.3398, 0.06381, 0.3398, 0.06892, 0.3298, 0.06881, 0.1417, 0.1571, 0.1417, 0.1527, 0.3178, 0.1526, 0.3177, 0.1575, 0.1233, 0.152, 0.1168, 0.152, 0.1168, 0.1421, 0.1233, 0.1421, 0.008978, 0.0622, 0.3188, 0.06282, 0.3184, 0.06825, 0.01042, 0.06779, 0.1912, 0.1793, 0.1933, 0.1793, 0.1933, 0.1958, 0.1912, 0.1958, 0.1912, 0.1731, 0.1933, 0.1731, 0.1933, 0.1793, 0.1912, 0.1793, 0.1142, 0.4336, 0.114, 0.1833, 0.1172, 0.1833, 0.1175, 0.4342, 0.114, 0.1717, 0.114, 0.1636, 0.1167, 0.1636, 0.1168, 0.1717, 0.1912, 0.1958, 0.1933, 0.1958, 0.1933, 0.2025, 0.1912, 0.2025, 0.6231, 0.6559, 0.6231, 0.6583, 0.6063, 0.6587, 0.6063, 0.6559, 0.6358, 0.6559, 0.6358, 0.6583, 0.6294, 0.6583, 0.6294, 0.6559, 0.9783, 0.6638, 0.9783, 0.6584, 0.9999, 0.6584, 0.9999, 0.6638, 0.9564, 0.6638, 0.9564, 0.6584, 0.9783, 0.6584, 0.9783, 0.6638, 0.7452, 0.6638, 0.7452, 0.6583, 0.8038, 0.6584, 0.8038, 0.6638, 0.9458, 0.6639, 0.9458, 0.6584, 0.9564, 0.6584, 0.9564, 0.6638, 0.7175, 0.6638, 0.7175, 0.6583, 0.7452, 0.6583, 0.7452, 0.6638, 0.7009, 0.6638, 0.7009, 0.6583, 0.7175, 0.6583, 0.7175, 0.6638, 0.6063, 0.6559, 0.6063, 0.6587, 0.397, 0.6587, 0.3976, 0.656, 0.6294, 0.6559, 0.6294, 0.6583, 0.6231, 0.6583, 0.6231, 0.6559, 0.6358, 0.6559, 0.7009, 0.6559, 0.7009, 0.6583, 0.6358, 0.6583, 0.1405, 0.1513, 0.1357, 0.1523, 0.1352, 0.1427, 0.1411, 0.1421, 0.1357, 0.1523, 0.1326, 0.1529, 0.1325, 0.1432, 0.1352, 0.1427, 0.4545, 0.00791, 0.4378, 0.007697, 0.4383, 0.0002181, 0.455, 0.0004349, 0.4611, 0.007985, 0.4545, 0.00791, 0.455, 0.0004349, 0.4616, 0.0005205, 0.397, 0.6587, 0.3961, 0.6629, 0.388, 0.6636, 0.3885, 0.6583, 0.3976, 0.656, 0.397, 0.6587, 0.3885, 0.6583, 0.3889, 0.656, 0.4378, 0.007697, 0.4315, 0.007582, 0.4319, 0.0001357, 0.4383, 0.0002181, 0.1771, 0.1961, 0.1771, 0.2027, 0.175, 0.2027, 0.175, 0.1961, 0.1771, 0.173, 0.1771, 0.1794, 0.175, 0.1794, 0.175, 0.173, 0.1771, 0.1794, 0.1771, 0.1961, 0.175, 0.1961, 0.175, 0.1794, 0.1701, 0.1794, 0.1701, 0.173, 0.175, 0.173, 0.175, 0.1794, 0.1701, 0.1961, 0.1701, 0.1794, 0.175, 0.1794, 0.175, 0.1961, 0.1701, 0.2027, 0.1701, 0.1961, 0.175, 0.1961, 0.175, 0.2027, 0.8038, 0.6638, 0.8038, 0.6584, 0.9458, 0.6584, 0.9458, 0.6639, 0.3993, 0.5002, 0.431, 0.4786, 0.4527, 0.609, 0.4345, 0.6145, 0.8038, 0.6584, 0.8038, 0.6559, 0.9458, 0.6559, 0.9458, 0.6584, 0.431, 0.4786, 0.4372, 0.4782, 0.4594, 0.6073, 0.4527, 0.609, 0.1891, 0.1958, 0.1891, 0.2025, 0.1843, 0.2025, 0.1843, 0.1958, 0.3753, 0.08378, 0.3747, 0.07791, 0.3798, 0.07682, 0.3831, 0.08234, 0.04427, 0.3815, 0.04436, 0.1842, 0.05163, 0.1832, 0.05215, 0.3815, 0.1112, 0.1717, 0.1049, 0.1719, 0.1048, 0.1638, 0.1113, 0.1636, 0.3299, 0.08563, 0.3299, 0.07861, 0.3399, 0.07837, 0.3398, 0.08527, 0.009056, 0.3816, 0.0001835, 0.2098, 0.01264, 0.1879, 0.01569, 0.3816, 0.3478, 0.1317, 0.349, 0.1413, 0.3404, 0.141, 0.3388, 0.1331, 0.01211, 0.08657, 0.01203, 0.07974, 0.3188, 0.0794, 0.3194, 0.08582, 0.1109, 0.4331, 0.1059, 0.4321, 0.1057, 0.1832, 0.1107, 0.1833, 0.01337, 0.1089, 0.01295, 0.103, 0.3197, 0.112, 0.3199, 0.1191, 0.3285, 0.1213, 0.3294, 0.1129, 0.3401, 0.1194, 0.3338, 0.1249, 0.1891, 0.1731, 0.1891, 0.1793, 0.1843, 0.1793, 0.1843, 0.173, 0.3793, 0.1303, 0.3804, 0.1418, 0.349, 0.1413, 0.3478, 0.1317, 0.4697, 0.2717, 0.4762, 0.2648, 0.4778, 0.3152, 0.4688, 0.3098, 0.1575, 0.2094, 0.1575, 0.2298, 0.1559, 0.2298, 0.1559, 0.2094, 0.01295, 0.103, 0.01211, 0.08657, 0.3194, 0.08582, 0.3197, 0.112, 0.3294, 0.1129, 0.3299, 0.08563, 0.3398, 0.08527, 0.3401, 0.1194, 0.378, 0.1191, 0.3753, 0.08378, 0.3831, 0.08234, 0.3862, 0.1182, 0.1891, 0.1793, 0.1891, 0.1958, 0.1843, 0.1958, 0.1843, 0.1793, 0.01142, 0.07418, 0.01102, 0.07098, 0.3183, 0.07111, 0.3184, 0.07398, 0.1112, 0.152, 0.1112, 0.1422, 0.114, 0.1421, 0.114, 0.152, 0.1416, 0.1466, 0.3178, 0.1473, 0.3177, 0.15, 0.1417, 0.1497, 0.3298, 0.07339, 0.3298, 0.0711, 0.3398, 0.07109, 0.3398, 0.07326, 0.3745, 0.07308, 0.3745, 0.07107, 0.3812, 0.07107, 0.381, 0.07321, 0.001347, 0.07366, 0.0008706, 0.07086, 0.01102, 0.07098, 0.01142, 0.07418, 0.005511, 0.1034, 0.003942, 0.08711, 0.01211, 0.08657, 0.01295, 0.103, 0.006037, 0.1094, 0.005511, 0.1034, 0.01295, 0.103, 0.01337, 0.1089, 0.1112, 0.4436, 0.1049, 0.4421, 0.1059, 0.4321, 0.1109, 0.4331, 0.003942, 0.08711, 0.003072, 0.07984, 0.01203, 0.07974, 0.01211, 0.08657, 0.3398, 0.07326, 0.3398, 0.07109, 0.3745, 0.07107, 0.3745, 0.07308, 0.3401, 0.1194, 0.3398, 0.08527, 0.3753, 0.08378, 0.378, 0.1191, 0.01289, 0.1671, 0.009562, 0.1464, 0.04425, 0.1429, 0.04422, 0.1637, 0.387, 0.1299, 0.3877, 0.1418, 0.3804, 0.1418, 0.3793, 0.1303, 0.04422, 0.1637, 0.04425, 0.1429, 0.05215, 0.1421, 0.05188, 0.1626, 0.3398, 0.08527, 0.3399, 0.07837, 0.3747, 0.07791, 0.3753, 0.08378, 0.01569, 0.3816, 0.01264, 0.1879, 0.04436, 0.1842, 0.04427, 0.3815, 0.3412, 0.1476, 0.3644, 0.1476, 0.3644, 0.15, 0.3412, 0.15, 0.1433, 0.1795, 0.1433, 0.1868, 0.1416, 0.1868, 0.1416, 0.1795, 0.4688, 0.3098, 0.4778, 0.3152, 0.4729, 0.322, 0.4683, 0.3183, 0.5073, 0.2617, 0.5139, 0.2606, 0.5169, 0.3182, 0.5102, 0.3181, 0.1298, 0.4293, 0.1298, 0.4218, 0.1324, 0.4218, 0.1324, 0.4293, 0.6358, 0.6536, 0.6357, 0.648, 0.7009, 0.648, 0.7009, 0.6536, 0.6294, 0.6536, 0.6231, 0.6536, 0.6229, 0.6482, 0.6293, 0.6481, 0.1293, 0.3883, 0.1295, 0.1533, 0.1326, 0.1529, 0.1324, 0.3883, 0.5073, 0.2617, 0.5064, 0.2462, 0.5129, 0.246, 0.5139, 0.2606, 0.4838, 0.3249, 0.4854, 0.3307, 0.479, 0.3319, 0.4766, 0.3264, 0.1298, 0.4145, 0.1298, 0.407, 0.1324, 0.407, 0.1324, 0.4145, 0.1433, 0.1868, 0.1433, 0.1996, 0.1416, 0.1996, 0.1416, 0.1868, 0.5109, 0.3238, 0.5173, 0.3238, 0.5176, 0.3295, 0.511, 0.3297, 0.6063, 0.6532, 0.398, 0.6532, 0.3988, 0.649, 0.6064, 0.649, 0.4874, 0.3462, 0.5117, 0.6377, 0.5053, 0.6378, 0.48, 0.3466, 0.5118, 0.3447, 0.5284, 0.6374, 0.5117, 0.6377, 0.4874, 0.3462, 0.1433, 0.2264, 0.1433, 0.2802, 0.1416, 0.2802, 0.1416, 0.2264, 0.1433, 0.1996, 0.1433, 0.2264, 0.1416, 0.2264, 0.1416, 0.1996, 0.7009, 0.6536, 0.7175, 0.6536, 0.7175, 0.6559, 0.7009, 0.6559, 0.5266, 0.03888, 0.5286, 0.02905, 0.5354, 0.03094, 0.5333, 0.04053, 0.7175, 0.6536, 0.7452, 0.6536, 0.7452, 0.6559, 0.7175, 0.6559, 0.5064, 0.2462, 0.505, 0.2219, 0.5113, 0.2215, 0.5129, 0.246, 0.9458, 0.6535, 0.9564, 0.6535, 0.9564, 0.6559, 0.9458, 0.6559, 0.7452, 0.6536, 0.8038, 0.6535, 0.8038, 0.6559, 0.7452, 0.6559, 0.505, 0.2219, 0.5049, 0.1692, 0.511, 0.1697, 0.5113, 0.2215, 0.0001835, 0.2098, 0.0001357, 0.201, 0.008464, 0.1884, 0.01264, 0.1879, 0.01289, 0.1671, 0.007527, 0.1672, 0.004489, 0.1469, 0.009562, 0.1464, 0.4697, 0.2717, 0.4677, 0.2662, 0.4723, 0.2604, 0.4762, 0.2648, 0.4745, 0.2478, 0.4811, 0.2473, 0.4762, 0.2648, 0.4723, 0.2604, 0.4722, 0.2212, 0.4792, 0.2212, 0.4811, 0.2473, 0.4745, 0.2478, 0.4683, 0.1675, 0.4732, 0.1477, 0.4792, 0.2212, 0.4722, 0.2212, 0.1575, 0.1881, 0.1559, 0.1881, 0.1559, 0.173, 0.1575, 0.173, 0.4792, 0.2212, 0.4732, 0.1477, 0.5049, 0.1692, 0.505, 0.2219, 0.4811, 0.2473, 0.4792, 0.2212, 0.505, 0.2219, 0.5064, 0.2462, 0.5083, 0.03335, 0.5111, 0.02429, 0.5286, 0.02905, 0.5266, 0.03888, 0.5184, 0.3443, 0.535, 0.6374, 0.5284, 0.6374, 0.5118, 0.3447, 0.4838, 0.3249, 0.5109, 0.3238, 0.511, 0.3297, 0.4854, 0.3307, 0.4762, 0.2648, 0.4811, 0.2473, 0.5064, 0.2462, 0.5073, 0.2617, 0.4762, 0.2648, 0.5073, 0.2617, 0.5102, 0.3181, 0.4778, 0.3152, 0.9564, 0.6535, 0.9783, 0.6535, 0.9783, 0.6559, 0.9564, 0.6559, 0.5286, 0.02905, 0.5258, 0.01446, 0.5349, 0.01076, 0.5354, 0.03094, 0.9783, 0.6535, 0.9999, 0.6535, 0.9999, 0.6559, 0.9783, 0.6559, 0.5258, 0.01446, 0.5161, 0.00575, 0.5182, 0.0001357, 0.5349, 0.01076, 0.5286, 0.02905, 0.5111, 0.02429, 0.5161, 0.00575, 0.5258, 0.01446, 0.3184, 0.07398, 0.3183, 0.07111, 0.3298, 0.0711, 0.3298, 0.07339, 0.3197, 0.112, 0.3194, 0.08582, 0.3299, 0.08563, 0.3294, 0.1129, 0.3199, 0.1191, 0.3197, 0.112, 0.3294, 0.1129, 0.3285, 0.1213, 0.3194, 0.08582, 0.3188, 0.0794, 0.3299, 0.07861, 0.3299, 0.08563, 0.1107, 0.1833, 0.1057, 0.1832, 0.1049, 0.1719, 0.1112, 0.1717, 0.3862, 0.1182, 0.387, 0.1299, 0.3793, 0.1303, 0.378, 0.1191, 0.1113, 0.1636, 0.1112, 0.152, 0.114, 0.152, 0.114, 0.1636, 0.378, 0.1191, 0.3793, 0.1303, 0.3478, 0.1317, 0.3401, 0.1194, 0.3401, 0.1194, 0.3478, 0.1317, 0.3388, 0.1331, 0.3338, 0.1249, 0.4778, 0.3152, 0.5102, 0.3181, 0.5109, 0.3238, 0.4838, 0.3249, 0.5102, 0.3181, 0.5169, 0.3182, 0.5173, 0.3238, 0.5109, 0.3238, 0.1298, 0.4218, 0.1298, 0.4145, 0.1324, 0.4145, 0.1324, 0.4218, 0.4778, 0.3152, 0.4838, 0.3249, 0.4766, 0.3264, 0.4729, 0.322, 0.6358, 0.6536, 0.6294, 0.6536, 0.6293, 0.6481, 0.6357, 0.648, 0.4619, 0.2739, 0.4618, 0.2688, 0.4677, 0.2662, 0.4697, 0.2717, 0.1298, 0.437, 0.1298, 0.4293, 0.1324, 0.4293, 0.1324, 0.437, 0.4623, 0.3088, 0.4688, 0.3098, 0.4683, 0.3183, 0.4625, 0.3168, 0.1433, 0.173, 0.1433, 0.1795, 0.1416, 0.1795, 0.1416, 0.173, 0.4619, 0.2739, 0.4697, 0.2717, 0.4688, 0.3098, 0.4623, 0.3088, 0.5176, 0.3295, 0.5184, 0.3443, 0.5118, 0.3447, 0.511, 0.3297, 0.511, 0.3297, 0.5118, 0.3447, 0.4874, 0.3462, 0.4854, 0.3307, 0.4854, 0.3307, 0.4874, 0.3462, 0.48, 0.3466, 0.479, 0.3319, 0.6231, 0.6536, 0.6063, 0.6532, 0.6064, 0.649, 0.6229, 0.6482, 0.1298, 0.407, 0.1293, 0.3883, 0.1324, 0.3883, 0.1324, 0.407, 0.01264, 0.1879, 0.008464, 0.1884, 0.007527, 0.1672, 0.01289, 0.1671, 0.3178, 0.1473, 0.3412, 0.1476, 0.3412, 0.15, 0.3177, 0.15, 0.04436, 0.1842, 0.04422, 0.1637, 0.05188, 0.1626, 0.05163, 0.1832, 0.01264, 0.1879, 0.01289, 0.1671, 0.04422, 0.1637, 0.04436, 0.1842, 0.1575, 0.1881, 0.1575, 0.2094, 0.1559, 0.2094, 0.1559, 0.1881, 0.1629, 0.1881, 0.1629, 0.2094, 0.1575, 0.2094, 0.1575, 0.1881, 0.1486, 0.173, 0.1486, 0.1795, 0.1433, 0.1795, 0.1433, 0.173, 0.1629, 0.1881, 0.1575, 0.1881, 0.1575, 0.173, 0.1629, 0.173, 0.1486, 0.1996, 0.1486, 0.2264, 0.1433, 0.2264, 0.1433, 0.1996, 0.1486, 0.2264, 0.1486, 0.2802, 0.1433, 0.2802, 0.1433, 0.2264, 0.1486, 0.1868, 0.1486, 0.1996, 0.1433, 0.1996, 0.1433, 0.1868, 0.1486, 0.1795, 0.1486, 0.1868, 0.1433, 0.1868, 0.1433, 0.1795, 0.1629, 0.2094, 0.1629, 0.2298, 0.1575, 0.2298, 0.1575, 0.2094, 0.3178, 0.1425, 0.3412, 0.1421, 0.3412, 0.1476, 0.3178, 0.1473, 0.1237, 0.4069, 0.1246, 0.3884, 0.1293, 0.3883, 0.1298, 0.407, 0.1235, 0.437, 0.1235, 0.4293, 0.1298, 0.4293, 0.1298, 0.437, 0.1236, 0.4218, 0.1236, 0.4145, 0.1298, 0.4145, 0.1298, 0.4218, 0.1048, 0.1638, 0.1047, 0.152, 0.1112, 0.152, 0.1113, 0.1636, 0.114, 0.1833, 0.1107, 0.1833, 0.1112, 0.1717, 0.114, 0.1717, 0.3188, 0.0794, 0.3184, 0.07398, 0.3298, 0.07339, 0.3299, 0.07861, 0.1236, 0.4145, 0.1237, 0.4069, 0.1298, 0.407, 0.1298, 0.4145, 0.1246, 0.3884, 0.1248, 0.1543, 0.1295, 0.1533, 0.1293, 0.3883, 0.1235, 0.4293, 0.1236, 0.4218, 0.1298, 0.4218, 0.1298, 0.4293, 0.3412, 0.1421, 0.3644, 0.1421, 0.3644, 0.1476, 0.3412, 0.1476, 0.3399, 0.07837, 0.3398, 0.07326, 0.3745, 0.07308, 0.3747, 0.07791, 0.1141, 0.4441, 0.1112, 0.4436, 0.1109, 0.4331, 0.1142, 0.4336, 0.003072, 0.07984, 0.001347, 0.07366, 0.01142, 0.07418, 0.01203, 0.07974, 0.3747, 0.07791, 0.3745, 0.07308, 0.381, 0.07321, 0.3798, 0.07682, 0.3299, 0.07861, 0.3298, 0.07339, 0.3398, 0.07326, 0.3399, 0.07837, 0.1416, 0.1423, 0.3178, 0.1425, 0.3178, 0.1473, 0.1416, 0.1466, 0.1047, 0.152, 0.1047, 0.1422, 0.1112, 0.1422, 0.1112, 0.152, 0.01203, 0.07974, 0.01142, 0.07418, 0.3184, 0.07398, 0.3188, 0.0794, 0.1912, 0.1793, 0.1912, 0.1958, 0.1891, 0.1958, 0.1891, 0.1793, 0.1912, 0.1731, 0.1912, 0.1793, 0.1891, 0.1793, 0.1891, 0.1731, 0.1142, 0.4336, 0.1109, 0.4331, 0.1107, 0.1833, 0.114, 0.1833, 0.114, 0.1717, 0.1112, 0.1717, 0.1113, 0.1636, 0.114, 0.1636, 0.1912, 0.1958, 0.1912, 0.2025, 0.1891, 0.2025, 0.1891, 0.1958, 0.6231, 0.6559, 0.6063, 0.6559, 0.6063, 0.6532, 0.6231, 0.6536, 0.6358, 0.6559, 0.6294, 0.6559, 0.6294, 0.6536, 0.6358, 0.6536, 0.9783, 0.6481, 0.9999, 0.648, 0.9999, 0.6535, 0.9783, 0.6535, 0.9564, 0.6481, 0.9783, 0.6481, 0.9783, 0.6535, 0.9564, 0.6535, 0.7452, 0.648, 0.8038, 0.6481, 0.8038, 0.6535, 0.7452, 0.6536, 0.9458, 0.648, 0.9564, 0.6481, 0.9564, 0.6535, 0.9458, 0.6535, 0.7175, 0.648, 0.7452, 0.648, 0.7452, 0.6536, 0.7175, 0.6536, 0.7009, 0.648, 0.7175, 0.648, 0.7175, 0.6536, 0.7009, 0.6536, 0.6063, 0.6559, 0.3976, 0.656, 0.398, 0.6532, 0.6063, 0.6532, 0.6294, 0.6559, 0.6231, 0.6559, 0.6231, 0.6536, 0.6294, 0.6536, 0.6358, 0.6559, 0.6358, 0.6536, 0.7009, 0.6536, 0.7009, 0.6559, 0.1248, 0.1543, 0.1239, 0.1451, 0.1298, 0.1437, 0.1295, 0.1533, 0.1295, 0.1533, 0.1298, 0.1437, 0.1325, 0.1432, 0.1326, 0.1529, 0.5284, 0.6374, 0.5288, 0.6449, 0.5121, 0.6451, 0.5117, 0.6377, 0.535, 0.6374, 0.5354, 0.6448, 0.5288, 0.6449, 0.5284, 0.6374, 0.398, 0.6532, 0.3894, 0.6536, 0.3907, 0.6483, 0.3988, 0.649, 0.3976, 0.656, 0.3889, 0.656, 0.3894, 0.6536, 0.398, 0.6532, 0.5117, 0.6377, 0.5121, 0.6451, 0.5058, 0.6452, 0.5053, 0.6378, 0.1771, 0.1961, 0.1792, 0.1961, 0.1792, 0.2027, 0.1771, 0.2027, 0.1771, 0.173, 0.1792, 0.173, 0.1792, 0.1794, 0.1771, 0.1794, 0.1771, 0.1794, 0.1792, 0.1794, 0.1792, 0.1961, 0.1771, 0.1961, 0.184, 0.1794, 0.1792, 0.1794, 0.1792, 0.173, 0.184, 0.173, 0.184, 0.1961, 0.1792, 0.1961, 0.1792, 0.1794, 0.184, 0.1794, 0.184, 0.2027, 0.1792, 0.2027, 0.1792, 0.1961, 0.184, 0.1961, 0.8038, 0.6481, 0.9458, 0.648, 0.9458, 0.6535, 0.8038, 0.6535, 0.4732, 0.1477, 0.5083, 0.03335, 0.5266, 0.03888, 0.5049, 0.1692, 0.8038, 0.6535, 0.9458, 0.6535, 0.9458, 0.6559, 0.8038, 0.6559, 0.5049, 0.1692, 0.5266, 0.03888, 0.5333, 0.04053, 0.511, 0.1697, 0.2959, 0.1725, 0.1763, 0.1725, 0.1668, 0.1725, 0.1476, 0.1728, 0.1416, 0.1728, 0.1416, 0.1678, 0.1416, 0.1655, 0.1416, 0.1632, 0.1416, 0.1582, 0.1476, 0.1582, 0.1668, 0.1585, 0.1763, 0.1585, 0.2959, 0.1585, 0.3162, 0.1585, 0.3162, 0.1602, 0.3162, 0.1655, 0.3162, 0.1708, 0.3162, 0.1725])
me_cube_001.materials.append(mat_material)
me_cube_001.use_remesh_fix_poles = True
me_cube_001.use_remesh_preserve_attributes = False
me_cube_001.use_mirror_vertex_groups = False
me_cube_001.update()
me_plane = bpy.data.meshes.new('Plane')
me_plane.from_pydata([(0.0, -1.002, -0.2193), (0.0, 0.43, -0.2921), (0.0, 1.064, -0.326), (1.27, 0.6453, -0.1235), (0.4034, -0.9894, -0.204), (0.3971, 1.045, -0.3072), (0.9787, -0.9011, -0.1108), (0.9723, 0.8506, -0.2088), (1.246, -0.7784, -0.05092), (0.3971, 0.3881, -0.2755), (0.9723, 0.3003, -0.1772), (1.296, 0.2424, -0.08222), (0.0, -0.6049, -0.2405), (0.4034, -0.5948, -0.2233), (0.9787, -0.5614, -0.1236), (1.307, -0.5213, -0.0487)], [], [(10, 11, 3, 7), (1, 9, 5, 2), (9, 10, 7, 5), (13, 14, 10, 9), (12, 13, 9, 1), (14, 15, 11, 10), (6, 8, 15, 14), (0, 4, 13, 12), (4, 6, 14, 13)])
me_plane.polygons.foreach_set('use_smooth', [True] * 9)
_uv = me_plane.uv_layers.new(name='UVMap')
_uv.uv.foreach_set('vector', [0.75, 0.6917, 1.0, 0.6917, 1.0, 1.0, 0.75, 1.0, 0.0, 0.6917, 0.3088, 0.6917, 0.3088, 1.0, 0.0, 1.0, 0.3088, 0.6917, 0.75, 0.6917, 0.75, 1.0, 0.3088, 1.0, 0.3088, 0.1929, 0.75, 0.1929, 0.75, 0.6917, 0.3088, 0.6917, 0.0, 0.1929, 0.3088, 0.1929, 0.3088, 0.6917, 0.0, 0.6917, 0.75, 0.1929, 1.0, 0.1929, 1.0, 0.6917, 0.75, 0.6917, 0.75, 0.0, 1.0, 0.0, 1.0, 0.1929, 0.75, 0.1929, 0.0, 0.0, 0.3088, 0.0, 0.3088, 0.1929, 0.0, 0.1929, 0.3088, 0.0, 0.75, 0.0, 0.75, 0.1929, 0.3088, 0.1929])
me_plane.use_remesh_fix_poles = True
me_plane.use_remesh_preserve_attributes = False
me_plane.use_mirror_vertex_groups = False
me_plane.update()
me_cube = bpy.data.meshes.new('Cube')
me_cube.from_pydata([(0.9878, -0.03285, -0.1644), (0.9352, -0.03289, 0.1451), (0.9888, 0.03289, -0.1644), (0.9361, 0.03285, 0.1451), (0.9817, 0.03289, -0.123), (0.9808, -0.03285, -0.123), (0.9427, 0.03285, 0.1064), (0.9418, -0.03289, 0.1064), (0.0, -0.03612, -0.04023), (0.0, -0.03051, 0.05085), (0.0, 0.02962, -0.04023), (0.0, 0.03523, 0.05085), (-0.9878, -0.03285, -0.1644), (-0.9352, -0.03289, 0.1451), (-0.9888, 0.03289, -0.1644), (-0.9361, 0.03285, 0.1451), (0.0, -0.03612, 0.001809), (0.0, 0.02962, 0.001809), (-0.9817, 0.03289, -0.123), (-0.9808, -0.03285, -0.123), (0.0, -0.03051, 0.01478), (0.0, 0.03523, 0.01478), (-0.9427, 0.03285, 0.1064), (-0.9418, -0.03289, 0.1064)], [], [(21, 11, 3, 6), (6, 3, 1, 7), (7, 1, 9, 20), (10, 2, 0, 8), (3, 11, 9, 1), (0, 5, 16, 8), (2, 4, 5, 0), (10, 17, 4, 2), (5, 7, 20, 16), (4, 6, 7, 5), (17, 21, 6, 4), (21, 22, 15, 11), (22, 23, 13, 15), (23, 20, 9, 13), (10, 8, 12, 14), (15, 13, 9, 11), (12, 8, 16, 19), (14, 12, 19, 18), (10, 14, 18, 17), (19, 16, 20, 23), (18, 19, 23, 22), (17, 18, 22, 21)])
me_cube.polygons.foreach_set('use_smooth', [True] * 22)
_k = {(2, 4): 1.0, (0, 2): 1.0, (1, 3): 1.0, (0, 5): 1.0, (4, 6): 1.0, (5, 7): 1.0, (3, 6): 1.0, (1, 7): 1.0, (14, 18): 1.0, (12, 14): 1.0, (13, 15): 1.0, (12, 19): 1.0, (18, 22): 1.0, (19, 23): 1.0, (15, 22): 1.0, (13, 23): 1.0}
me_cube.attributes.new('crease_edge', 'FLOAT', 'EDGE').data.foreach_set('value', [_k.get((min(e.vertices), max(e.vertices)), 0.0) for e in me_cube.edges])
_uv = me_cube.uv_layers.new(name='UVMap')
_uv.uv.foreach_set('vector', [0.1481, 0.5, 0.1667, 0.5, 0.1564, 0.9832, 0.1371, 0.9842, 0.374, 0.1794, 0.374, 0.1596, 0.4073, 0.1595, 0.4073, 0.1794, 0.2078, 0.9854, 0.1886, 0.9836, 0.2012, 0.5, 0.2198, 0.5, 0.284, 0.5, 0.3738, 0.9946, 0.3411, 0.9999, 0.2502, 0.5, 0.1564, 0.9832, 0.1667, 0.5, 0.2012, 0.5, 0.1886, 0.9836, 0.3411, 0.9999, 0.3207, 0.9976, 0.2283, 0.5, 0.2502, 0.5, 0.374, 0.3187, 0.374, 0.2974, 0.4073, 0.2973, 0.4073, 0.3187, 0.1178, 0.5, 0.1396, 0.5, 0.02137, 0.9907, 7.57e-05, 0.992, 0.3207, 0.9976, 0.2078, 0.9854, 0.2198, 0.5, 0.2283, 0.5, 0.374, 0.2974, 0.374, 0.1794, 0.4073, 0.1794, 0.4073, 0.2973, 0.1396, 0.5, 0.1481, 0.5, 0.1371, 0.9842, 0.02137, 0.9907, 0.1481, 0.5, 0.1372, 0.01582, 0.1564, 0.01676, 0.1667, 0.5, 0.374, 0.1394, 0.4073, 0.1395, 0.4073, 0.1593, 0.374, 0.1592, 0.2078, 0.01455, 0.2198, 0.5, 0.2012, 0.5, 0.1886, 0.0164, 0.284, 0.5, 0.2502, 0.5, 0.3411, 7.57e-05, 0.3738, 0.005426, 0.1564, 0.01676, 0.1886, 0.0164, 0.2012, 0.5, 0.1667, 0.5, 0.3411, 7.57e-05, 0.2502, 0.5, 0.2283, 0.5, 0.3207, 0.002412, 0.374, 7.57e-05, 0.4073, 0.0001605, 0.4073, 0.02147, 0.374, 0.02138, 0.1178, 0.5, 8.254e-05, 0.008032, 0.02138, 0.0093, 0.1396, 0.5, 0.3207, 0.002412, 0.2283, 0.5, 0.2198, 0.5, 0.2078, 0.01455, 0.374, 0.02138, 0.4073, 0.02147, 0.4073, 0.1395, 0.374, 0.1394, 0.1396, 0.5, 0.02138, 0.0093, 0.1372, 0.01582, 0.1481, 0.5])
me_cube.materials.append(mat_material)
me_cube.use_remesh_fix_poles = True
me_cube.use_remesh_preserve_attributes = False
me_cube.use_mirror_vertex_groups = False
me_cube.update()
me_cube_002 = bpy.data.meshes.new('Cube.002')
me_cube_002.from_pydata([(0.9991, -0.03281, -0.1688), (0.9453, -0.03291, 0.1461), (1.0, 0.03293, -0.1688), (0.9463, 0.03283, 0.1461), (0.9929, 0.03293, -0.1278), (0.992, -0.03281, -0.1278), (0.9529, 0.03283, 0.1074), (0.952, -0.03291, 0.1074), (0.0, -0.03612, -0.04023), (0.0, -0.03051, 0.05085), (0.0, 0.02962, -0.04023), (0.0, 0.03523, 0.05085), (-0.9991, -0.03281, -0.1688), (-0.9453, -0.03291, 0.1461), (-1.0, 0.03293, -0.1688), (-0.9463, 0.03283, 0.1461), (0.0, -0.03612, 0.001809), (0.0, 0.02962, 0.001809), (-0.9929, 0.03293, -0.1278), (-0.992, -0.03281, -0.1278), (0.0, -0.03051, 0.01478), (0.0, 0.03523, 0.01478), (-0.9529, 0.03283, 0.1074), (-0.952, -0.03291, 0.1074)], [], [(21, 11, 3, 6), (6, 3, 1, 7), (7, 1, 9, 20), (10, 2, 0, 8), (3, 11, 9, 1), (0, 5, 16, 8), (2, 4, 5, 0), (10, 17, 4, 2), (5, 7, 20, 16), (4, 6, 7, 5), (17, 21, 6, 4), (21, 22, 15, 11), (22, 23, 13, 15), (23, 20, 9, 13), (10, 8, 12, 14), (15, 13, 9, 11), (12, 8, 16, 19), (14, 12, 19, 18), (10, 14, 18, 17), (19, 16, 20, 23), (18, 19, 23, 22), (17, 18, 22, 21)])
me_cube_002.polygons.foreach_set('use_smooth', [True] * 22)
_k = {(2, 4): 1.0, (0, 2): 1.0, (1, 3): 1.0, (0, 5): 1.0, (4, 6): 1.0, (5, 7): 1.0, (3, 6): 1.0, (1, 7): 1.0, (14, 18): 1.0, (12, 14): 1.0, (13, 15): 1.0, (12, 19): 1.0, (18, 22): 1.0, (19, 23): 1.0, (15, 22): 1.0, (13, 23): 1.0}
me_cube_002.attributes.new('crease_edge', 'FLOAT', 'EDGE').data.foreach_set('value', [_k.get((min(e.vertices), max(e.vertices)), 0.0) for e in me_cube_002.edges])
_uv = me_cube_002.uv_layers.new(name='UVMap')
_uv.uv.foreach_set('vector', [0.1493, 0.5, 0.1677, 0.5, 0.1573, 0.983, 0.1383, 0.9839, 0.3749, 0.01983, 0.3749, 0.0001677, 0.4079, 7.574e-05, 0.4079, 0.01974, 0.2081, 0.9852, 0.1891, 0.9833, 0.2018, 0.5, 0.2203, 0.5, 0.2839, 0.5, 0.3748, 0.9946, 0.3424, 0.9999, 0.2504, 0.5, 0.1573, 0.983, 0.1677, 0.5, 0.2018, 0.5, 0.1891, 0.9833, 0.3424, 0.9999, 0.3225, 0.9976, 0.2288, 0.5, 0.2504, 0.5, 0.3749, 0.1603, 0.3749, 0.1394, 0.4079, 0.1393, 0.4079, 0.1602, 0.1193, 0.5, 0.1409, 0.5, 0.02093, 0.9906, 7.781e-05, 0.9918, 0.3225, 0.9976, 0.2081, 0.9852, 0.2203, 0.5, 0.2288, 0.5, 0.3749, 0.1394, 0.3749, 0.01983, 0.4079, 0.01974, 0.4079, 0.1393, 0.1409, 0.5, 0.1493, 0.5, 0.1383, 0.9839, 0.02093, 0.9906, 0.1493, 0.5, 0.1383, 0.01606, 0.1573, 0.01701, 0.1677, 0.5, 0.3749, 0.3009, 0.4079, 0.301, 0.4079, 0.3207, 0.3749, 0.3206, 0.2081, 0.01479, 0.2203, 0.5, 0.2018, 0.5, 0.1891, 0.01665, 0.2839, 0.5, 0.2504, 0.5, 0.3424, 7.574e-05, 0.3748, 0.005434, 0.1573, 0.01701, 0.1891, 0.01665, 0.2018, 0.5, 0.1677, 0.5, 0.3424, 7.574e-05, 0.2504, 0.5, 0.2288, 0.5, 0.3225, 0.002413, 0.3749, 0.1605, 0.4079, 0.1605, 0.4079, 0.1814, 0.3749, 0.1813, 0.1193, 0.5, 7.574e-05, 0.008168, 0.02093, 0.009448, 0.1409, 0.5, 0.3225, 0.002413, 0.2288, 0.5, 0.2203, 0.5, 0.2081, 0.01479, 0.3749, 0.1813, 0.4079, 0.1814, 0.4079, 0.301, 0.3749, 0.3009, 0.1409, 0.5, 0.02093, 0.009448, 0.1383, 0.01606, 0.1493, 0.5])
me_cube_002.materials.append(mat_material)
me_cube_002.use_remesh_fix_poles = True
me_cube_002.use_remesh_preserve_attributes = False
me_cube_002.use_mirror_vertex_groups = False
me_cube_002.update()
me_circle_001 = bpy.data.meshes.new('Circle.001')
me_circle_001.from_pydata([(-0.2944, 0.7108, -0.003128), (-0.4274, 0.6397, -0.003128), (-0.544, 0.544, -0.003128), (-0.6397, 0.4274, -0.003128), (-0.7108, 0.2944, -0.003128), (-0.7546, -0.1501, -0.003128), (-0.544, -0.544, -0.003128), (-0.4274, -0.6397, -0.003128), (-0.2944, -0.7108, -0.003128), (0.1501, -0.7546, -0.003128), (0.4274, -0.6397, -0.003128), (0.7546, -0.1501, -0.003128), (0.7694, 7.892e-07, -0.003128), (0.7546, 0.1501, -0.003128), (0.544, 0.544, -0.003128), (0.1501, 0.7546, -0.003128), (-0.2878, -0.1661, -0.003128), (0.2878, -0.1661, -0.003128), (0.2878, 0.1661, -0.003128), (1.574e-09, 0.7694, -0.003128), (-0.1501, 0.7546, -0.003128), (-0.7546, 0.1501, -0.003128), (-0.7694, 1.044e-07, -0.003128), (-0.7108, -0.2944, -0.003128), (-0.6397, -0.4274, -0.003128), (-0.1501, -0.7546, -0.003128), (2.523e-07, -0.7694, -0.003128), (0.2944, -0.7108, -0.003128), (0.544, -0.544, -0.003128), (0.6397, -0.4274, -0.003128), (0.7108, -0.2944, -0.003128), (0.7108, 0.2944, -0.003128), (0.6397, 0.4274, -0.003128), (0.4274, 0.6397, -0.003128), (0.2944, 0.7108, -0.003128), (7.669e-07, 0.3323, -0.003128), (-0.2878, 0.1661, -0.003128), (7.96e-07, -0.3323, -0.003128), (1.574e-09, 0.7694, -0.03818), (-0.1501, 0.7546, -0.03818), (-0.4274, 0.6397, -0.03818), (-0.544, 0.544, -0.03818), (-0.7694, 1.044e-07, -0.03818), (-0.7546, -0.1501, -0.03818), (-0.7108, -0.2944, -0.03818), (-0.544, -0.544, -0.03818), (-0.1501, -0.7546, -0.03818), (0.1501, -0.7546, -0.03818), (0.2944, -0.7108, -0.03818), (0.4274, -0.6397, -0.03818), (0.544, -0.544, -0.03818), (0.7546, -0.1501, -0.03818), (0.6397, 0.4274, -0.03818), (0.1501, 0.7546, -0.03818), (-0.2944, 0.7108, -0.03818), (-0.6397, 0.4274, -0.03818), (-0.7108, 0.2944, -0.03818), (-0.7546, 0.1501, -0.03818), (-0.6397, -0.4274, -0.03818), (-0.4274, -0.6397, -0.03818), (-0.2944, -0.7108, -0.03818), (2.523e-07, -0.7694, -0.03818), (0.6397, -0.4274, -0.03818), (0.7108, -0.2944, -0.03818), (0.7694, 7.892e-07, -0.03818), (0.7546, 0.1501, -0.03818), (0.7108, 0.2944, -0.03818), (0.544, 0.544, -0.03818), (0.4274, 0.6397, -0.03818), (0.2944, 0.7108, -0.03818)], [], [(32, 14, 33, 34, 15, 19, 35, 18), (29, 30, 11, 12, 13, 31, 32, 18, 17), (26, 9, 27, 10, 28, 29, 17, 37), (19, 20, 0, 1, 2, 3, 36, 35), (3, 4, 21, 22, 5, 23, 24, 16, 36), (24, 6, 7, 8, 25, 26, 37, 16), (36, 16, 37, 17, 18, 35), (2, 1, 40, 41), (24, 6, 45, 58), (1, 0, 54, 40), (33, 14, 67, 68), (23, 24, 58, 44), (0, 20, 39, 54), (14, 32, 52, 67), (5, 23, 44, 43), (22, 5, 43, 42), (31, 13, 65, 66), (21, 22, 42, 57), (13, 12, 64, 65), (4, 21, 57, 56), (12, 11, 51, 64), (15, 19, 38, 53), (11, 30, 63, 51), (34, 15, 53, 69), (33, 34, 69, 68), (28, 10, 49, 50), (10, 27, 48, 49), (3, 2, 41, 55), (4, 3, 55, 56), (8, 25, 46, 60), (25, 26, 61, 46), (26, 9, 47, 61), (9, 27, 48, 47), (28, 29, 62, 50), (7, 6, 45, 59), (29, 30, 63, 62), (8, 7, 59, 60), (31, 32, 52, 66), (19, 20, 39, 38)])
_uv = me_circle_001.uv_layers.new(name='UVMap')
_uv.uv.foreach_set('vector', [0.0, 0.0, 0.0, 0.0, 0.0, 0.0, 0.0, 0.0, 0.0, 0.0, 0.0, 0.0, 0.0, 0.0, 0.0, 0.0, 0.0, 0.0, 0.0, 0.0, 0.0, 0.0, 0.0, 0.0, 0.0, 0.0, 0.0, 0.0, 0.0, 0.0, 0.0, 0.0, 0.0, 0.0, 0.0, 0.0, 0.0, 0.0, 0.0, 0.0, 0.0, 0.0, 0.0, 0.0, 0.0, 0.0, 0.0, 0.0, 0.0, 0.0, 0.0, 0.0, 0.0, 0.0, 0.0, 0.0, 0.0, 0.0, 0.0, 0.0, 0.0, 0.0, 0.0, 0.0, 0.0, 0.0, 0.0, 0.0, 0.0, 0.0, 0.0, 0.0, 0.0, 0.0, 0.0, 0.0, 0.0, 0.0, 0.0, 0.0, 0.0, 0.0, 0.0, 0.0, 0.0, 0.0, 0.0, 0.0, 0.0, 0.0, 0.0, 0.0, 0.0, 0.0, 0.0, 0.0, 0.0, 0.0, 0.0, 0.0, 0.0, 0.0, 0.0, 0.0, 0.0, 0.0, 0.0, 0.0, 0.0, 0.0, 0.0, 0.0, 0.0, 0.0, 0.0, 0.0, 0.0, 0.0, 0.0, 0.0, 0.0, 0.0, 0.0, 0.0, 0.0, 0.0, 0.0, 0.0, 0.0, 0.0, 0.0, 0.0, 0.0, 0.0, 0.0, 0.0, 0.0, 0.0, 0.0, 0.0, 0.0, 0.0, 0.0, 0.0, 0.0, 0.0, 0.0, 0.0, 0.0, 0.0, 0.0, 0.0, 0.0, 0.0, 0.0, 0.0, 0.0, 0.0, 0.0, 0.0, 0.0, 0.0, 0.0, 0.0, 0.0, 0.0, 0.0, 0.0, 0.0, 0.0, 0.0, 0.0, 0.0, 0.0, 0.0, 0.0, 0.0, 0.0, 0.0, 0.0, 0.0, 0.0, 0.0, 0.0, 0.0, 0.0, 0.0, 0.0, 0.0, 0.0, 0.0, 0.0, 0.0, 0.0, 0.0, 0.0, 0.0, 0.0, 0.0, 0.0, 0.0, 0.0, 0.0, 0.0, 0.0, 0.0, 0.0, 0.0, 0.0, 0.0, 0.0, 0.0, 0.0, 0.0, 0.0, 0.0, 0.0, 0.0, 0.0, 0.0, 0.0, 0.0, 0.0, 0.0, 0.0, 0.0, 0.0, 0.0, 0.0, 0.0, 0.0, 0.0, 0.0, 0.0, 0.0, 0.0, 0.0, 0.0, 0.0, 0.0, 0.0, 0.0, 0.0, 0.0, 0.0, 0.0, 0.0, 0.0, 0.0, 0.0, 0.0, 0.0, 0.0, 0.0, 0.0, 0.0, 0.0, 0.0, 0.0, 0.0, 0.0, 0.0, 0.0, 0.0, 0.0, 0.0, 0.0, 0.0, 0.0, 0.0, 0.0, 0.0, 0.0, 0.0, 0.0, 0.0, 0.0, 0.0, 0.0, 0.0, 0.0, 0.0, 0.0, 0.0, 0.0, 0.0, 0.0, 0.0, 0.0, 0.0, 0.0, 0.0, 0.0, 0.0, 0.0, 0.0, 0.0, 0.0, 0.0, 0.0, 0.0, 0.0, 0.0, 0.0, 0.0, 0.0, 0.0, 0.0, 0.0, 0.0, 0.0, 0.0, 0.0, 0.0, 0.0, 0.0, 0.0, 0.0, 0.0, 0.0, 0.0, 0.0, 0.0, 0.0, 0.0, 0.0, 0.0, 0.0, 0.0, 0.0, 0.0, 0.0, 0.0, 0.0, 0.0, 0.0, 0.0, 0.0, 0.0, 0.0, 0.0, 0.0, 0.0, 0.0, 0.0, 0.0, 0.0, 0.0, 0.0, 0.0, 0.0, 0.0, 0.0, 0.0, 0.0, 0.0, 0.0, 0.0, 0.0, 0.0, 0.0, 0.0, 0.0, 0.0, 0.0, 0.0, 0.0, 0.0])
me_circle_001.use_remesh_fix_poles = True
me_circle_001.use_remesh_preserve_attributes = False
me_circle_001.use_mirror_vertex_groups = False
me_circle_001.update()
me_circle_003 = bpy.data.meshes.new('Circle.003')
me_circle_003.from_pydata([(-0.2944, 0.7108, -0.003128), (-0.4274, 0.6397, -0.003128), (-0.544, 0.544, -0.003128), (-0.6397, 0.4274, -0.003128), (-0.7108, 0.2944, -0.003128), (-0.7546, -0.1501, -0.003128), (-0.544, -0.544, -0.003128), (-0.4274, -0.6397, -0.003128), (-0.2944, -0.7108, -0.003128), (0.1501, -0.7546, -0.003128), (0.4274, -0.6397, -0.003128), (0.7546, -0.1501, -0.003128), (0.7694, 7.892e-07, -0.003128), (0.7546, 0.1501, -0.003128), (0.544, 0.544, -0.003128), (0.1501, 0.7546, -0.003128), (-0.2878, -0.1661, -0.003128), (0.2878, -0.1661, -0.003128), (0.2878, 0.1661, -0.003128), (1.574e-09, 0.7694, -0.003128), (-0.1501, 0.7546, -0.003128), (-0.7546, 0.1501, -0.003128), (-0.7694, 1.044e-07, -0.003128), (-0.7108, -0.2944, -0.003128), (-0.6397, -0.4274, -0.003128), (-0.1501, -0.7546, -0.003128), (2.523e-07, -0.7694, -0.003128), (0.2944, -0.7108, -0.003128), (0.544, -0.544, -0.003128), (0.6397, -0.4274, -0.003128), (0.7108, -0.2944, -0.003128), (0.7108, 0.2944, -0.003128), (0.6397, 0.4274, -0.003128), (0.4274, 0.6397, -0.003128), (0.2944, 0.7108, -0.003128), (7.669e-07, 0.3323, -0.003128), (-0.2878, 0.1661, -0.003128), (7.96e-07, -0.3323, -0.003128), (1.574e-09, 0.7694, -0.03818), (-0.1501, 0.7546, -0.03818), (-0.4274, 0.6397, -0.03818), (-0.544, 0.544, -0.03818), (-0.7694, 1.044e-07, -0.03818), (-0.7546, -0.1501, -0.03818), (-0.7108, -0.2944, -0.03818), (-0.544, -0.544, -0.03818), (-0.1501, -0.7546, -0.03818), (0.1501, -0.7546, -0.03818), (0.2944, -0.7108, -0.03818), (0.4274, -0.6397, -0.03818), (0.544, -0.544, -0.03818), (0.7546, -0.1501, -0.03818), (0.6397, 0.4274, -0.03818), (0.1501, 0.7546, -0.03818), (-0.2944, 0.7108, -0.03818), (-0.6397, 0.4274, -0.03818), (-0.7108, 0.2944, -0.03818), (-0.7546, 0.1501, -0.03818), (-0.6397, -0.4274, -0.03818), (-0.4274, -0.6397, -0.03818), (-0.2944, -0.7108, -0.03818), (2.523e-07, -0.7694, -0.03818), (0.6397, -0.4274, -0.03818), (0.7108, -0.2944, -0.03818), (0.7694, 7.892e-07, -0.03818), (0.7546, 0.1501, -0.03818), (0.7108, 0.2944, -0.03818), (0.544, 0.544, -0.03818), (0.4274, 0.6397, -0.03818), (0.2944, 0.7108, -0.03818)], [], [(32, 14, 33, 34, 15, 19, 35, 18), (29, 30, 11, 12, 13, 31, 32, 18, 17), (26, 9, 27, 10, 28, 29, 17, 37), (19, 20, 0, 1, 2, 3, 36, 35), (3, 4, 21, 22, 5, 23, 24, 16, 36), (24, 6, 7, 8, 25, 26, 37, 16), (36, 16, 37, 17, 18, 35), (2, 1, 40, 41), (24, 6, 45, 58), (1, 0, 54, 40), (33, 14, 67, 68), (23, 24, 58, 44), (0, 20, 39, 54), (14, 32, 52, 67), (5, 23, 44, 43), (22, 5, 43, 42), (31, 13, 65, 66), (21, 22, 42, 57), (13, 12, 64, 65), (4, 21, 57, 56), (12, 11, 51, 64), (15, 19, 38, 53), (11, 30, 63, 51), (34, 15, 53, 69), (33, 34, 69, 68), (28, 10, 49, 50), (10, 27, 48, 49), (3, 2, 41, 55), (4, 3, 55, 56), (8, 25, 46, 60), (25, 26, 61, 46), (26, 9, 47, 61), (9, 27, 48, 47), (28, 29, 62, 50), (7, 6, 45, 59), (29, 30, 63, 62), (8, 7, 59, 60), (31, 32, 52, 66), (19, 20, 39, 38)])
_uv = me_circle_003.uv_layers.new(name='UVMap')
_uv.uv.foreach_set('vector', [0.0, 0.0, 0.0, 0.0, 0.0, 0.0, 0.0, 0.0, 0.0, 0.0, 0.0, 0.0, 0.0, 0.0, 0.0, 0.0, 0.0, 0.0, 0.0, 0.0, 0.0, 0.0, 0.0, 0.0, 0.0, 0.0, 0.0, 0.0, 0.0, 0.0, 0.0, 0.0, 0.0, 0.0, 0.0, 0.0, 0.0, 0.0, 0.0, 0.0, 0.0, 0.0, 0.0, 0.0, 0.0, 0.0, 0.0, 0.0, 0.0, 0.0, 0.0, 0.0, 0.0, 0.0, 0.0, 0.0, 0.0, 0.0, 0.0, 0.0, 0.0, 0.0, 0.0, 0.0, 0.0, 0.0, 0.0, 0.0, 0.0, 0.0, 0.0, 0.0, 0.0, 0.0, 0.0, 0.0, 0.0, 0.0, 0.0, 0.0, 0.0, 0.0, 0.0, 0.0, 0.0, 0.0, 0.0, 0.0, 0.0, 0.0, 0.0, 0.0, 0.0, 0.0, 0.0, 0.0, 0.0, 0.0, 0.0, 0.0, 0.0, 0.0, 0.0, 0.0, 0.0, 0.0, 0.0, 0.0, 0.0, 0.0, 0.0, 0.0, 0.0, 0.0, 0.0, 0.0, 0.0, 0.0, 0.0, 0.0, 0.0, 0.0, 0.0, 0.0, 0.0, 0.0, 0.0, 0.0, 0.0, 0.0, 0.0, 0.0, 0.0, 0.0, 0.0, 0.0, 0.0, 0.0, 0.0, 0.0, 0.0, 0.0, 0.0, 0.0, 0.0, 0.0, 0.0, 0.0, 0.0, 0.0, 0.0, 0.0, 0.0, 0.0, 0.0, 0.0, 0.0, 0.0, 0.0, 0.0, 0.0, 0.0, 0.0, 0.0, 0.0, 0.0, 0.0, 0.0, 0.0, 0.0, 0.0, 0.0, 0.0, 0.0, 0.0, 0.0, 0.0, 0.0, 0.0, 0.0, 0.0, 0.0, 0.0, 0.0, 0.0, 0.0, 0.0, 0.0, 0.0, 0.0, 0.0, 0.0, 0.0, 0.0, 0.0, 0.0, 0.0, 0.0, 0.0, 0.0, 0.0, 0.0, 0.0, 0.0, 0.0, 0.0, 0.0, 0.0, 0.0, 0.0, 0.0, 0.0, 0.0, 0.0, 0.0, 0.0, 0.0, 0.0, 0.0, 0.0, 0.0, 0.0, 0.0, 0.0, 0.0, 0.0, 0.0, 0.0, 0.0, 0.0, 0.0, 0.0, 0.0, 0.0, 0.0, 0.0, 0.0, 0.0, 0.0, 0.0, 0.0, 0.0, 0.0, 0.0, 0.0, 0.0, 0.0, 0.0, 0.0, 0.0, 0.0, 0.0, 0.0, 0.0, 0.0, 0.0, 0.0, 0.0, 0.0, 0.0, 0.0, 0.0, 0.0, 0.0, 0.0, 0.0, 0.0, 0.0, 0.0, 0.0, 0.0, 0.0, 0.0, 0.0, 0.0, 0.0, 0.0, 0.0, 0.0, 0.0, 0.0, 0.0, 0.0, 0.0, 0.0, 0.0, 0.0, 0.0, 0.0, 0.0, 0.0, 0.0, 0.0, 0.0, 0.0, 0.0, 0.0, 0.0, 0.0, 0.0, 0.0, 0.0, 0.0, 0.0, 0.0, 0.0, 0.0, 0.0, 0.0, 0.0, 0.0, 0.0, 0.0, 0.0, 0.0, 0.0, 0.0, 0.0, 0.0, 0.0, 0.0, 0.0, 0.0, 0.0, 0.0, 0.0, 0.0, 0.0, 0.0, 0.0, 0.0, 0.0, 0.0, 0.0, 0.0, 0.0, 0.0, 0.0, 0.0, 0.0, 0.0, 0.0, 0.0, 0.0, 0.0, 0.0, 0.0, 0.0, 0.0, 0.0, 0.0, 0.0, 0.0, 0.0, 0.0, 0.0, 0.0, 0.0, 0.0, 0.0, 0.0, 0.0, 0.0, 0.0, 0.0, 0.0, 0.0, 0.0])
me_circle_003.use_remesh_fix_poles = True
me_circle_003.use_remesh_preserve_attributes = False
me_circle_003.use_mirror_vertex_groups = False
me_circle_003.update()
me_circle_004 = bpy.data.meshes.new('Circle.004')
me_circle_004.from_pydata([(-0.2944, 0.7108, -0.003128), (-0.4274, 0.6397, -0.003128), (-0.544, 0.544, -0.003128), (-0.6397, 0.4274, -0.003128), (-0.7108, 0.2944, -0.003128), (-0.7546, -0.1501, -0.003128), (-0.544, -0.544, -0.003128), (-0.4274, -0.6397, -0.003128), (-0.2944, -0.7108, -0.003128), (0.1501, -0.7546, -0.003128), (0.4274, -0.6397, -0.003128), (0.7546, -0.1501, -0.003128), (0.7694, 7.892e-07, -0.003128), (0.7546, 0.1501, -0.003128), (0.544, 0.544, -0.003128), (0.1501, 0.7546, -0.003128), (-0.2878, -0.1661, -0.003128), (0.2878, -0.1661, -0.003128), (0.2878, 0.1661, -0.003128), (1.574e-09, 0.7694, -0.003128), (-0.1501, 0.7546, -0.003128), (-0.7546, 0.1501, -0.003128), (-0.7694, 1.044e-07, -0.003128), (-0.7108, -0.2944, -0.003128), (-0.6397, -0.4274, -0.003128), (-0.1501, -0.7546, -0.003128), (2.523e-07, -0.7694, -0.003128), (0.2944, -0.7108, -0.003128), (0.544, -0.544, -0.003128), (0.6397, -0.4274, -0.003128), (0.7108, -0.2944, -0.003128), (0.7108, 0.2944, -0.003128), (0.6397, 0.4274, -0.003128), (0.4274, 0.6397, -0.003128), (0.2944, 0.7108, -0.003128), (7.669e-07, 0.3323, -0.003128), (-0.2878, 0.1661, -0.003128), (7.96e-07, -0.3323, -0.003128), (1.574e-09, 0.7694, -0.03818), (-0.1501, 0.7546, -0.03818), (-0.4274, 0.6397, -0.03818), (-0.544, 0.544, -0.03818), (-0.7694, 1.044e-07, -0.03818), (-0.7546, -0.1501, -0.03818), (-0.7108, -0.2944, -0.03818), (-0.544, -0.544, -0.03818), (-0.1501, -0.7546, -0.03818), (0.1501, -0.7546, -0.03818), (0.2944, -0.7108, -0.03818), (0.4274, -0.6397, -0.03818), (0.544, -0.544, -0.03818), (0.7546, -0.1501, -0.03818), (0.6397, 0.4274, -0.03818), (0.1501, 0.7546, -0.03818), (-0.2944, 0.7108, -0.03818), (-0.6397, 0.4274, -0.03818), (-0.7108, 0.2944, -0.03818), (-0.7546, 0.1501, -0.03818), (-0.6397, -0.4274, -0.03818), (-0.4274, -0.6397, -0.03818), (-0.2944, -0.7108, -0.03818), (2.523e-07, -0.7694, -0.03818), (0.6397, -0.4274, -0.03818), (0.7108, -0.2944, -0.03818), (0.7694, 7.892e-07, -0.03818), (0.7546, 0.1501, -0.03818), (0.7108, 0.2944, -0.03818), (0.544, 0.544, -0.03818), (0.4274, 0.6397, -0.03818), (0.2944, 0.7108, -0.03818)], [], [(32, 14, 33, 34, 15, 19, 35, 18), (29, 30, 11, 12, 13, 31, 32, 18, 17), (26, 9, 27, 10, 28, 29, 17, 37), (19, 20, 0, 1, 2, 3, 36, 35), (3, 4, 21, 22, 5, 23, 24, 16, 36), (24, 6, 7, 8, 25, 26, 37, 16), (36, 16, 37, 17, 18, 35), (2, 1, 40, 41), (24, 6, 45, 58), (1, 0, 54, 40), (33, 14, 67, 68), (23, 24, 58, 44), (0, 20, 39, 54), (14, 32, 52, 67), (5, 23, 44, 43), (22, 5, 43, 42), (31, 13, 65, 66), (21, 22, 42, 57), (13, 12, 64, 65), (4, 21, 57, 56), (12, 11, 51, 64), (15, 19, 38, 53), (11, 30, 63, 51), (34, 15, 53, 69), (33, 34, 69, 68), (28, 10, 49, 50), (10, 27, 48, 49), (3, 2, 41, 55), (4, 3, 55, 56), (8, 25, 46, 60), (25, 26, 61, 46), (26, 9, 47, 61), (9, 27, 48, 47), (28, 29, 62, 50), (7, 6, 45, 59), (29, 30, 63, 62), (8, 7, 59, 60), (31, 32, 52, 66), (19, 20, 39, 38)])
_uv = me_circle_004.uv_layers.new(name='UVMap')
_uv.uv.foreach_set('vector', [0.0, 0.0, 0.0, 0.0, 0.0, 0.0, 0.0, 0.0, 0.0, 0.0, 0.0, 0.0, 0.0, 0.0, 0.0, 0.0, 0.0, 0.0, 0.0, 0.0, 0.0, 0.0, 0.0, 0.0, 0.0, 0.0, 0.0, 0.0, 0.0, 0.0, 0.0, 0.0, 0.0, 0.0, 0.0, 0.0, 0.0, 0.0, 0.0, 0.0, 0.0, 0.0, 0.0, 0.0, 0.0, 0.0, 0.0, 0.0, 0.0, 0.0, 0.0, 0.0, 0.0, 0.0, 0.0, 0.0, 0.0, 0.0, 0.0, 0.0, 0.0, 0.0, 0.0, 0.0, 0.0, 0.0, 0.0, 0.0, 0.0, 0.0, 0.0, 0.0, 0.0, 0.0, 0.0, 0.0, 0.0, 0.0, 0.0, 0.0, 0.0, 0.0, 0.0, 0.0, 0.0, 0.0, 0.0, 0.0, 0.0, 0.0, 0.0, 0.0, 0.0, 0.0, 0.0, 0.0, 0.0, 0.0, 0.0, 0.0, 0.0, 0.0, 0.0, 0.0, 0.0, 0.0, 0.0, 0.0, 0.0, 0.0, 0.0, 0.0, 0.0, 0.0, 0.0, 0.0, 0.0, 0.0, 0.0, 0.0, 0.0, 0.0, 0.0, 0.0, 0.0, 0.0, 0.0, 0.0, 0.0, 0.0, 0.0, 0.0, 0.0, 0.0, 0.0, 0.0, 0.0, 0.0, 0.0, 0.0, 0.0, 0.0, 0.0, 0.0, 0.0, 0.0, 0.0, 0.0, 0.0, 0.0, 0.0, 0.0, 0.0, 0.0, 0.0, 0.0, 0.0, 0.0, 0.0, 0.0, 0.0, 0.0, 0.0, 0.0, 0.0, 0.0, 0.0, 0.0, 0.0, 0.0, 0.0, 0.0, 0.0, 0.0, 0.0, 0.0, 0.0, 0.0, 0.0, 0.0, 0.0, 0.0, 0.0, 0.0, 0.0, 0.0, 0.0, 0.0, 0.0, 0.0, 0.0, 0.0, 0.0, 0.0, 0.0, 0.0, 0.0, 0.0, 0.0, 0.0, 0.0, 0.0, 0.0, 0.0, 0.0, 0.0, 0.0, 0.0, 0.0, 0.0, 0.0, 0.0, 0.0, 0.0, 0.0, 0.0, 0.0, 0.0, 0.0, 0.0, 0.0, 0.0, 0.0, 0.0, 0.0, 0.0, 0.0, 0.0, 0.0, 0.0, 0.0, 0.0, 0.0, 0.0, 0.0, 0.0, 0.0, 0.0, 0.0, 0.0, 0.0, 0.0, 0.0, 0.0, 0.0, 0.0, 0.0, 0.0, 0.0, 0.0, 0.0, 0.0, 0.0, 0.0, 0.0, 0.0, 0.0, 0.0, 0.0, 0.0, 0.0, 0.0, 0.0, 0.0, 0.0, 0.0, 0.0, 0.0, 0.0, 0.0, 0.0, 0.0, 0.0, 0.0, 0.0, 0.0, 0.0, 0.0, 0.0, 0.0, 0.0, 0.0, 0.0, 0.0, 0.0, 0.0, 0.0, 0.0, 0.0, 0.0, 0.0, 0.0, 0.0, 0.0, 0.0, 0.0, 0.0, 0.0, 0.0, 0.0, 0.0, 0.0, 0.0, 0.0, 0.0, 0.0, 0.0, 0.0, 0.0, 0.0, 0.0, 0.0, 0.0, 0.0, 0.0, 0.0, 0.0, 0.0, 0.0, 0.0, 0.0, 0.0, 0.0, 0.0, 0.0, 0.0, 0.0, 0.0, 0.0, 0.0, 0.0, 0.0, 0.0, 0.0, 0.0, 0.0, 0.0, 0.0, 0.0, 0.0, 0.0, 0.0, 0.0, 0.0, 0.0, 0.0, 0.0, 0.0, 0.0, 0.0, 0.0, 0.0, 0.0, 0.0, 0.0, 0.0, 0.0, 0.0, 0.0, 0.0, 0.0, 0.0, 0.0, 0.0, 0.0, 0.0, 0.0, 0.0])
me_circle_004.use_remesh_fix_poles = True
me_circle_004.use_remesh_preserve_attributes = False
me_circle_004.use_mirror_vertex_groups = False
me_circle_004.update()
me_circle_005 = bpy.data.meshes.new('Circle.005')
me_circle_005.from_pydata([(-0.2944, 0.7108, -0.003128), (-0.4274, 0.6397, -0.003128), (-0.544, 0.544, -0.003128), (-0.6397, 0.4274, -0.003128), (-0.7108, 0.2944, -0.003128), (-0.7546, -0.1501, -0.003128), (-0.544, -0.544, -0.003128), (-0.4274, -0.6397, -0.003128), (-0.2944, -0.7108, -0.003128), (0.1501, -0.7546, -0.003128), (0.4274, -0.6397, -0.003128), (0.7546, -0.1501, -0.003128), (0.7694, 7.892e-07, -0.003128), (0.7546, 0.1501, -0.003128), (0.544, 0.544, -0.003128), (0.1501, 0.7546, -0.003128), (-0.2878, -0.1661, -0.003128), (0.2878, -0.1661, -0.003128), (0.2878, 0.1661, -0.003128), (1.574e-09, 0.7694, -0.003128), (-0.1501, 0.7546, -0.003128), (-0.7546, 0.1501, -0.003128), (-0.7694, 1.044e-07, -0.003128), (-0.7108, -0.2944, -0.003128), (-0.6397, -0.4274, -0.003128), (-0.1501, -0.7546, -0.003128), (2.523e-07, -0.7694, -0.003128), (0.2944, -0.7108, -0.003128), (0.544, -0.544, -0.003128), (0.6397, -0.4274, -0.003128), (0.7108, -0.2944, -0.003128), (0.7108, 0.2944, -0.003128), (0.6397, 0.4274, -0.003128), (0.4274, 0.6397, -0.003128), (0.2944, 0.7108, -0.003128), (7.669e-07, 0.3323, -0.003128), (-0.2878, 0.1661, -0.003128), (7.96e-07, -0.3323, -0.003128), (1.574e-09, 0.7694, -0.03818), (-0.1501, 0.7546, -0.03818), (-0.4274, 0.6397, -0.03818), (-0.544, 0.544, -0.03818), (-0.7694, 1.044e-07, -0.03818), (-0.7546, -0.1501, -0.03818), (-0.7108, -0.2944, -0.03818), (-0.544, -0.544, -0.03818), (-0.1501, -0.7546, -0.03818), (0.1501, -0.7546, -0.03818), (0.2944, -0.7108, -0.03818), (0.4274, -0.6397, -0.03818), (0.544, -0.544, -0.03818), (0.7546, -0.1501, -0.03818), (0.6397, 0.4274, -0.03818), (0.1501, 0.7546, -0.03818), (-0.2944, 0.7108, -0.03818), (-0.6397, 0.4274, -0.03818), (-0.7108, 0.2944, -0.03818), (-0.7546, 0.1501, -0.03818), (-0.6397, -0.4274, -0.03818), (-0.4274, -0.6397, -0.03818), (-0.2944, -0.7108, -0.03818), (2.523e-07, -0.7694, -0.03818), (0.6397, -0.4274, -0.03818), (0.7108, -0.2944, -0.03818), (0.7694, 7.892e-07, -0.03818), (0.7546, 0.1501, -0.03818), (0.7108, 0.2944, -0.03818), (0.544, 0.544, -0.03818), (0.4274, 0.6397, -0.03818), (0.2944, 0.7108, -0.03818)], [], [(32, 14, 33, 34, 15, 19, 35, 18), (29, 30, 11, 12, 13, 31, 32, 18, 17), (26, 9, 27, 10, 28, 29, 17, 37), (19, 20, 0, 1, 2, 3, 36, 35), (3, 4, 21, 22, 5, 23, 24, 16, 36), (24, 6, 7, 8, 25, 26, 37, 16), (36, 16, 37, 17, 18, 35), (2, 1, 40, 41), (24, 6, 45, 58), (1, 0, 54, 40), (33, 14, 67, 68), (23, 24, 58, 44), (0, 20, 39, 54), (14, 32, 52, 67), (5, 23, 44, 43), (22, 5, 43, 42), (31, 13, 65, 66), (21, 22, 42, 57), (13, 12, 64, 65), (4, 21, 57, 56), (12, 11, 51, 64), (15, 19, 38, 53), (11, 30, 63, 51), (34, 15, 53, 69), (33, 34, 69, 68), (28, 10, 49, 50), (10, 27, 48, 49), (3, 2, 41, 55), (4, 3, 55, 56), (8, 25, 46, 60), (25, 26, 61, 46), (26, 9, 47, 61), (9, 27, 48, 47), (28, 29, 62, 50), (7, 6, 45, 59), (29, 30, 63, 62), (8, 7, 59, 60), (31, 32, 52, 66), (19, 20, 39, 38)])
_uv = me_circle_005.uv_layers.new(name='UVMap')
_uv.uv.foreach_set('vector', [0.0, 0.0, 0.0, 0.0, 0.0, 0.0, 0.0, 0.0, 0.0, 0.0, 0.0, 0.0, 0.0, 0.0, 0.0, 0.0, 0.0, 0.0, 0.0, 0.0, 0.0, 0.0, 0.0, 0.0, 0.0, 0.0, 0.0, 0.0, 0.0, 0.0, 0.0, 0.0, 0.0, 0.0, 0.0, 0.0, 0.0, 0.0, 0.0, 0.0, 0.0, 0.0, 0.0, 0.0, 0.0, 0.0, 0.0, 0.0, 0.0, 0.0, 0.0, 0.0, 0.0, 0.0, 0.0, 0.0, 0.0, 0.0, 0.0, 0.0, 0.0, 0.0, 0.0, 0.0, 0.0, 0.0, 0.0, 0.0, 0.0, 0.0, 0.0, 0.0, 0.0, 0.0, 0.0, 0.0, 0.0, 0.0, 0.0, 0.0, 0.0, 0.0, 0.0, 0.0, 0.0, 0.0, 0.0, 0.0, 0.0, 0.0, 0.0, 0.0, 0.0, 0.0, 0.0, 0.0, 0.0, 0.0, 0.0, 0.0, 0.0, 0.0, 0.0, 0.0, 0.0, 0.0, 0.0, 0.0, 0.0, 0.0, 0.0, 0.0, 0.0, 0.0, 0.0, 0.0, 0.0, 0.0, 0.0, 0.0, 0.0, 0.0, 0.0, 0.0, 0.0, 0.0, 0.0, 0.0, 0.0, 0.0, 0.0, 0.0, 0.0, 0.0, 0.0, 0.0, 0.0, 0.0, 0.0, 0.0, 0.0, 0.0, 0.0, 0.0, 0.0, 0.0, 0.0, 0.0, 0.0, 0.0, 0.0, 0.0, 0.0, 0.0, 0.0, 0.0, 0.0, 0.0, 0.0, 0.0, 0.0, 0.0, 0.0, 0.0, 0.0, 0.0, 0.0, 0.0, 0.0, 0.0, 0.0, 0.0, 0.0, 0.0, 0.0, 0.0, 0.0, 0.0, 0.0, 0.0, 0.0, 0.0, 0.0, 0.0, 0.0, 0.0, 0.0, 0.0, 0.0, 0.0, 0.0, 0.0, 0.0, 0.0, 0.0, 0.0, 0.0, 0.0, 0.0, 0.0, 0.0, 0.0, 0.0, 0.0, 0.0, 0.0, 0.0, 0.0, 0.0, 0.0, 0.0, 0.0, 0.0, 0.0, 0.0, 0.0, 0.0, 0.0, 0.0, 0.0, 0.0, 0.0, 0.0, 0.0, 0.0, 0.0, 0.0, 0.0, 0.0, 0.0, 0.0, 0.0, 0.0, 0.0, 0.0, 0.0, 0.0, 0.0, 0.0, 0.0, 0.0, 0.0, 0.0, 0.0, 0.0, 0.0, 0.0, 0.0, 0.0, 0.0, 0.0, 0.0, 0.0, 0.0, 0.0, 0.0, 0.0, 0.0, 0.0, 0.0, 0.0, 0.0, 0.0, 0.0, 0.0, 0.0, 0.0, 0.0, 0.0, 0.0, 0.0, 0.0, 0.0, 0.0, 0.0, 0.0, 0.0, 0.0, 0.0, 0.0, 0.0, 0.0, 0.0, 0.0, 0.0, 0.0, 0.0, 0.0, 0.0, 0.0, 0.0, 0.0, 0.0, 0.0, 0.0, 0.0, 0.0, 0.0, 0.0, 0.0, 0.0, 0.0, 0.0, 0.0, 0.0, 0.0, 0.0, 0.0, 0.0, 0.0, 0.0, 0.0, 0.0, 0.0, 0.0, 0.0, 0.0, 0.0, 0.0, 0.0, 0.0, 0.0, 0.0, 0.0, 0.0, 0.0, 0.0, 0.0, 0.0, 0.0, 0.0, 0.0, 0.0, 0.0, 0.0, 0.0, 0.0, 0.0, 0.0, 0.0, 0.0, 0.0, 0.0, 0.0, 0.0, 0.0, 0.0, 0.0, 0.0, 0.0, 0.0, 0.0, 0.0, 0.0, 0.0, 0.0, 0.0, 0.0, 0.0, 0.0, 0.0, 0.0, 0.0, 0.0, 0.0, 0.0, 0.0, 0.0])
me_circle_005.use_remesh_fix_poles = True
me_circle_005.use_remesh_preserve_attributes = False
me_circle_005.use_mirror_vertex_groups = False
me_circle_005.update()

# ---- objects
ob_light = bpy.data.objects.new('Light', light_light)
ob_camera = bpy.data.objects.new('Camera', cam_camera)
ob_reffront = bpy.data.objects.new('RefFront', None)
ob_refside = bpy.data.objects.new('RefSide', None)
ob_reftop = bpy.data.objects.new('RefTop', None)
ob_backrest = bpy.data.objects.new('Backrest', me_plane_001)
ob_legs = bpy.data.objects.new('Legs', me_cube_001)
ob_seat = bpy.data.objects.new('Seat', me_plane)
ob_legs_join_1 = bpy.data.objects.new('Legs_join_1', me_cube)
ob_legs_join_2 = bpy.data.objects.new('Legs_join_2', me_cube_002)
ob_screw_seat_1 = bpy.data.objects.new('Screw_seat_1', me_circle_001)
ob_screw_back_2 = bpy.data.objects.new('Screw_back_2', me_circle_003)
ob_screw_seat_2 = bpy.data.objects.new('Screw_seat_2', me_circle_004)
ob_screw_back_1 = bpy.data.objects.new('Screw_back_1', me_circle_005)

# ---- transforms, parenting, visibility, modifiers, constraints
ob_light.location = (4.076, 1.005, 5.904)
ob_light.rotation_euler = (0.6503, 0.05522, 1.866)
ob_light.lock_rotations_4d = False
ob_light.empty_display_type = 'ARROWS'
ob_light.color = (0.0, 0.0, 0.0, 0.0)
ob_light.lineart.crease_threshold = 0.0
ob_camera.location = (7.359, -6.926, 4.958)
ob_camera.rotation_euler = (1.109, 0.0, 0.8149)
ob_camera.lock_rotations_4d = False
ob_camera.empty_display_type = 'ARROWS'
ob_camera.color = (0.0, 0.0, 0.0, 0.0)
ob_camera.display_type = 'WIRE'
ob_camera.lineart.crease_threshold = 0.0
ob_reffront.location = (0.0, 2.003, 2.033)
ob_reffront.rotation_euler = (1.571, -0.0, -0.0)
ob_reffront.empty_display_type = 'IMAGE'
ob_reffront.empty_display_size = 5.0
ob_reffront.use_empty_image_alpha = True
ob_reffront.color = (1.0, 1.0, 1.0, 0.5)
ob_reffront.lineart.crease_threshold = 0.0
ob_refside.location = (-1.992, 0.0, 2.033)
ob_refside.rotation_euler = (1.571, -0.0, 1.571)
ob_refside.empty_display_type = 'IMAGE'
ob_refside.empty_display_size = 5.0
ob_refside.use_empty_image_alpha = True
ob_refside.color = (1.0, 1.0, 1.0, 0.5)
ob_refside.lineart.crease_threshold = 0.0
ob_reftop.location = (0.01673, -0.04561, 0.0)
ob_reftop.empty_display_type = 'IMAGE'
ob_reftop.empty_display_size = 5.0
ob_reftop.use_empty_image_alpha = True
ob_reftop.color = (1.0, 1.0, 1.0, 0.5)
ob_reftop.lineart.crease_threshold = 0.0
ob_backrest.location = (3.598e-20, 0.005051, 3.628)
ob_backrest.rotation_euler = (-0.25, -5.493e-17, 6.902e-18)
ob_backrest.lineart.crease_threshold = 0.0
_m = ob_backrest.modifiers.new('Mirror', 'MIRROR')
_m.use_clip = True
_m = ob_backrest.modifiers.new('Subdivision', 'SUBSURF')
_m.uv_smooth = 'PRESERVE_CORNERS'
_m.levels = 3
_m.render_levels = 3
_m.show_only_control_edges = False
_m = ob_backrest.modifiers.new('Solidify', 'SOLIDIFY')
_m.thickness = 0.05
_m.nonmanifold_merge_threshold = 0.0003
_m = ob_backrest.modifiers.new('Bevel', 'BEVEL')
_m.angle_limit = 1.047
_m = ob_backrest.modifiers.new('Auto Smooth', 'NODES')
_m.node_group = ng_auto_smooth
_gi = [s.identifier for s in ng_auto_smooth.interface.items_tree if s.item_type == 'SOCKET' and s.in_out == 'INPUT']
_m[_gi[1]] = 0.5236  # Angle
ob_legs.location = (1.261, -1.07, 0.08601)
ob_legs.rotation_euler = (1.782e-09, -0.162, -2.196e-08)
ob_legs.scale = (1.134, 1.0, 1.009)
ob_legs.lineart.crease_threshold = 0.0
_m = ob_legs.modifiers.new('Subdivision', 'SUBSURF')
_m.uv_smooth = 'PRESERVE_CORNERS'
_m.levels = 3
_m.render_levels = 3
_m.show_only_control_edges = False
_m = ob_legs.modifiers.new('Mirror.001', 'MIRROR')
_m.mirror_object = ob_seat
_m = ob_legs.modifiers.new('Auto Smooth', 'NODES')
_m.node_group = ng_auto_smooth
_gi = [s.identifier for s in ng_auto_smooth.interface.items_tree if s.item_type == 'SOCKET' and s.in_out == 'INPUT']
_m[_gi[1]] = 1.047  # Angle
ob_seat.location = (0.0, -0.2812, 2.461)
ob_seat.lineart.crease_threshold = 0.0
_m = ob_seat.modifiers.new('Mirror', 'MIRROR')
_m.use_clip = True
_m = ob_seat.modifiers.new('Subdivision', 'SUBSURF')
_m.uv_smooth = 'PRESERVE_CORNERS'
_m.levels = 3
_m.render_levels = 3
_m.show_only_control_edges = False
_m = ob_seat.modifiers.new('Solidify', 'SOLIDIFY')
_m.thickness = 0.05
_m.offset = 1.0
_m.nonmanifold_merge_threshold = 0.0003
_m = ob_seat.modifiers.new('Bevel', 'BEVEL')
_m.width = 0.002
_m.width_pct = 0.002
_m.angle_limit = 1.047
_m = ob_seat.modifiers.new('Auto Smooth', 'NODES')
_m.node_group = ng_auto_smooth
_gi = [s.identifier for s in ng_auto_smooth.interface.items_tree if s.item_type == 'SOCKET' and s.in_out == 'INPUT']
_m[_gi[1]] = 0.5236  # Angle
ob_legs_join_1.location = (0.0, -0.9461, 1.651)
ob_legs_join_1.rotation_euler = (-0.0837, -1.856e-17, 7.773e-19)
ob_legs_join_1.lineart.crease_threshold = 0.0
_m = ob_legs_join_1.modifiers.new('Subdivision', 'SUBSURF')
_m.uv_smooth = 'PRESERVE_CORNERS'
_m.levels = 3
_m.show_only_control_edges = False
_m = ob_legs_join_1.modifiers.new('Auto Smooth', 'NODES')
_m.node_group = ng_auto_smooth
_gi = [s.identifier for s in ng_auto_smooth.interface.items_tree if s.item_type == 'SOCKET' and s.in_out == 'INPUT']
_m[_gi[1]] = 1.047  # Angle
ob_legs_join_2.location = (0.0, 0.9299, 1.58)
ob_legs_join_2.rotation_euler = (0.08552, 1.897e-17, 8.115e-19)
ob_legs_join_2.lineart.crease_threshold = 0.0
_m = ob_legs_join_2.modifiers.new('Subdivision', 'SUBSURF')
_m.uv_smooth = 'PRESERVE_CORNERS'
_m.levels = 3
_m.show_only_control_edges = False
_m = ob_legs_join_2.modifiers.new('Auto Smooth', 'NODES')
_m.node_group = ng_auto_smooth
_gi = [s.identifier for s in ng_auto_smooth.interface.items_tree if s.item_type == 'SOCKET' and s.in_out == 'INPUT']
_m[_gi[1]] = 1.047  # Angle
ob_screw_seat_1.location = (-0.9005, 0.1869, 2.32)
ob_screw_seat_1.rotation_euler = (-0.05713, 0.1881, -0.005653)
ob_screw_seat_1.scale = (0.03917, 0.03917, 0.03917)
ob_screw_seat_1.lineart.crease_threshold = 0.0
_m = ob_screw_seat_1.modifiers.new('Mirror', 'MIRROR')
_m.mirror_object = ob_seat
ob_screw_back_2.location = (-0.7562, 0.7632, 3.058)
ob_screw_back_2.rotation_euler = (1.333, 0.272, 0.3425)
ob_screw_back_2.scale = (0.03917, 0.03917, 0.03917)
ob_screw_back_2.lineart.crease_threshold = 0.0
_m = ob_screw_back_2.modifiers.new('Mirror', 'MIRROR')
_m.mirror_object = ob_backrest
ob_screw_seat_2.location = (-0.8814, -0.6683, 2.365)
ob_screw_seat_2.rotation_euler = (-0.05257, 0.1919, -0.005861)
ob_screw_seat_2.scale = (0.03917, 0.03917, 0.03917)
ob_screw_seat_2.lineart.crease_threshold = 0.0
_m = ob_screw_seat_2.modifiers.new('Mirror', 'MIRROR')
_m.mirror_object = ob_seat
ob_screw_back_1.location = (-0.6645, 1.004, 3.666)
ob_screw_back_1.rotation_euler = (1.305, 0.2479, 0.2466)
ob_screw_back_1.scale = (0.03917, 0.03917, 0.03917)
ob_screw_back_1.lineart.crease_threshold = 0.0
_m = ob_screw_back_1.modifiers.new('Mirror', 'MIRROR')
_m.mirror_object = ob_backrest

# ---- collection membership
col_collection.objects.link(ob_light)
col_collection.objects.link(ob_camera)
col_references.objects.link(ob_reffront)
col_references.objects.link(ob_refside)
col_references.objects.link(ob_reftop)
col_chair.objects.link(ob_backrest)
col_chair.objects.link(ob_legs)
col_chair.objects.link(ob_seat)
col_chair.objects.link(ob_legs_join_1)
col_chair.objects.link(ob_legs_join_2)
col_chair.objects.link(ob_screw_seat_1)
col_chair.objects.link(ob_screw_back_2)
col_chair.objects.link(ob_screw_seat_2)
col_chair.objects.link(ob_screw_back_1)
def _layer_coll(name, lc=None):
    lc = lc or bpy.context.view_layer.layer_collection
    for c in lc.children:
        if c.name == name: return c
        r = _layer_coll(name, c)
        if r: return r
_layer_coll('References').exclude = True

# ---- scene / render settings (as saved in the file)
scene.camera = ob_camera
scene.frame_start = 1; scene.frame_end = 250; scene.frame_set(0)
scene.render.engine = 'BLENDER_EEVEE_NEXT'
scene.cycles.use_denoising = False
scene.cycles.samples = 128
scene.cycles.sampling_pattern = 'TABULATED_SOBOL'
scene.cycles.use_adaptive_sampling = False
scene.cycles.use_light_tree = False
scene.view_settings.view_transform = 'Filmic'
bpy.context.view_layer.update()
